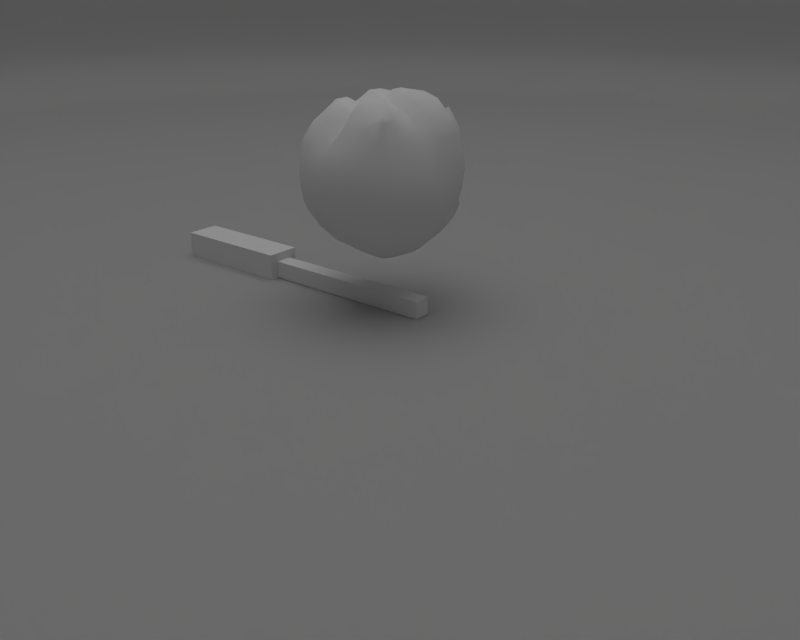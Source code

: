 # Source: displayField.blend  (saved by Blender 2.76.0; exported with 4.5.12 LTS)
import bpy
from mathutils import Matrix  # noqa: F401  (used for matrix-valued properties, if any)

bpy.ops.wm.read_factory_settings(use_empty=True)
scene = bpy.context.scene
scene.name = 'Scene'

# ---- collections
col_collection_1 = bpy.data.collections.new('Collection 1'); scene.collection.children.link(col_collection_1)

# ---- materials (node trees are filled in below, after node groups)
mat_pot = bpy.data.materials.new('pot')
mat_pot.alpha_threshold = 0.0
mat_pot.diffuse_color = (0.4385, 0.4385, 0.4385, 1.0)
mat_pot.roughness = 0.5
mat_pot.specular_intensity = 1.0

# ---- material node trees

# ---- world
world_world_001 = bpy.data.worlds.new('World.001'); scene.world = world_world_001
world_world_001.color = (1.0, 1.0, 1.0)
world_world_001.use_sun_shadow = False
world_world_001.sun_shadow_jitter_overblur = 0.0
world_world_001.cycles.sampling_method = 'MANUAL'
world_world_001.cycles.sample_map_resolution = 256
world_world_001.light_settings.ao_factor = 0.4286

# ---- cameras
cam_x = bpy.data.cameras.new('攝影機')
cam_x.clip_end = 100.0
cam_x.lens = 35.0
cam_x.sensor_width = 32.0
cam_x.sensor_height = 18.0
cam_x.display_size = 2.0
cam_x.dof.focus_distance = 0.0

# ---- meshes
me_x = bpy.data.meshes.new('圓柱體')
me_x.from_pydata([(4.005e-08, 4.284e-08, 0.0), (2.523, 12.69, 24.23), (4.95, 11.95, 24.23), (7.186, 10.75, 24.23), (9.146, 9.146, 24.23), (10.75, 7.186, 24.23), (11.95, 4.95, 24.23), (12.69, 2.523, 24.23), (12.93, 8.933e-06, 24.23), (12.69, -2.523, 24.23), (11.95, -4.95, 24.23), (10.75, -7.186, 24.23), (9.146, -9.146, 24.23), (7.186, -10.75, 24.23), (4.95, -11.95, 24.23), (2.523, -12.69, 24.23), (6.204e-06, -12.93, 24.23), (-2.523, -12.69, 24.23), (-4.95, -11.95, 24.23), (-7.186, -10.75, 24.23), (-9.146, -9.146, 24.23), (-10.75, -7.186, 24.23), (-11.95, -4.95, 24.23), (-12.69, -2.523, 24.23), (-12.93, -2.58e-06, 24.23), (-12.69, 2.523, 24.23), (-11.95, 4.95, 24.23), (-10.75, 7.186, 24.23), (-9.146, 9.146, 24.23), (-7.186, 10.75, 24.23), (-4.95, 11.95, 24.23), (-2.523, 12.69, 24.23), (1.99e-06, 12.93, 24.23), (2.523, 12.69, 1.441), (2.241, 11.27, 0.0), (2.486, 12.5, 0.7205), (2.382, 11.98, 0.1931), (4.95, 11.95, 1.441), (4.396, 10.61, 0.0), (4.876, 11.77, 0.7205), (4.673, 11.28, 0.1931), (7.186, 10.75, 1.441), (6.382, 9.551, 0.0), (7.078, 10.59, 0.7205), (6.784, 10.15, 0.1931), (9.146, 9.146, 1.441), (8.122, 8.122, 0.0), (9.009, 9.009, 0.7205), (8.634, 8.634, 0.1931), (10.75, 7.186, 1.441), (9.551, 6.382, 0.0), (10.59, 7.078, 0.7205), (10.15, 6.784, 0.1931), (11.95, 4.95, 1.441), (10.61, 4.396, 0.0), (11.77, 4.876, 0.7205), (11.28, 4.673, 0.1931), (12.69, 2.523, 1.441), (11.27, 2.241, 0.0), (12.5, 2.486, 0.7205), (11.98, 2.382, 0.1931), (12.93, 8.933e-06, 1.441), (11.49, 7.956e-06, 0.0), (12.74, 8.803e-06, 0.7205), (12.21, 8.445e-06, 0.1931), (12.69, -2.523, 1.441), (11.27, -2.241, 0.0), (12.5, -2.486, 0.7205), (11.98, -2.382, 0.1931), (11.95, -4.95, 1.441), (10.61, -4.396, 0.0), (11.77, -4.876, 0.7205), (11.28, -4.673, 0.1931), (10.75, -7.186, 1.441), (9.551, -6.382, 0.0), (10.59, -7.078, 0.7205), (10.15, -6.784, 0.1931), (9.146, -9.146, 1.441), (8.122, -8.122, 0.0), (9.009, -9.009, 0.7205), (8.634, -8.634, 0.1931), (7.186, -10.75, 1.441), (6.382, -9.551, 0.0), (7.078, -10.59, 0.7205), (6.784, -10.15, 0.1931), (4.95, -11.95, 1.441), (4.396, -10.61, 0.0), (4.876, -11.77, 0.7205), (4.673, -11.28, 0.1931), (2.523, -12.69, 1.441), (2.241, -11.27, 0.0), (2.486, -12.5, 0.7205), (2.382, -11.98, 0.1931), (6.204e-06, -12.93, 1.441), (5.528e-06, -11.49, 0.0), (6.113e-06, -12.74, 0.7205), (5.866e-06, -12.21, 0.1931), (-2.523, -12.69, 1.441), (-2.241, -11.27, 0.0), (-2.486, -12.5, 0.7205), (-2.382, -11.98, 0.1931), (-4.95, -11.95, 1.441), (-4.396, -10.61, 0.0), (-4.876, -11.77, 0.7205), (-4.673, -11.28, 0.1931), (-7.186, -10.75, 1.441), (-6.382, -9.551, 0.0), (-7.078, -10.59, 0.7205), (-6.784, -10.15, 0.1931), (-9.146, -9.146, 1.441), (-8.122, -8.122, 0.0), (-9.009, -9.009, 0.7205), (-8.634, -8.634, 0.1931), (-10.75, -7.186, 1.441), (-9.551, -6.382, 0.0), (-10.59, -7.078, 0.7205), (-10.15, -6.784, 0.1931), (-11.95, -4.95, 1.441), (-10.61, -4.396, 0.0), (-11.77, -4.876, 0.7205), (-11.28, -4.673, 0.1931), (-12.69, -2.523, 1.441), (-11.27, -2.241, 0.0), (-12.5, -2.486, 0.7205), (-11.98, -2.382, 0.1931), (-12.93, -2.58e-06, 1.441), (-11.49, -2.268e-06, 0.0), (-12.74, -2.537e-06, 0.7205), (-12.21, -2.424e-06, 0.1931), (-12.69, 2.523, 1.441), (-11.27, 2.241, 0.0), (-12.5, 2.486, 0.7205), (-11.98, 2.382, 0.1931), (-11.95, 4.95, 1.441), (-10.61, 4.396, 0.0), (-11.77, 4.876, 0.7205), (-11.28, 4.673, 0.1931), (-10.75, 7.186, 1.441), (-9.551, 6.382, 0.0), (-10.59, 7.078, 0.7205), (-10.15, 6.784, 0.1931), (-9.146, 9.146, 1.441), (-8.122, 8.122, 0.0), (-9.009, 9.009, 0.7205), (-8.634, 8.634, 0.1931), (-7.186, 10.75, 1.441), (-6.382, 9.551, 0.0), (-7.078, 10.59, 0.7205), (-6.784, 10.15, 0.1931), (-4.95, 11.95, 1.441), (-4.396, 10.61, 0.0), (-4.876, 11.77, 0.7205), (-4.673, 11.28, 0.1931), (-2.523, 12.69, 1.441), (-2.241, 11.27, 0.0), (-2.486, 12.5, 0.7205), (-2.382, 11.98, 0.1931), (1.785e-06, 11.49, 0.0), (1.99e-06, 12.93, 1.441), (1.887e-06, 12.21, 0.1931), (1.96e-06, 12.74, 0.7205)], [], [(145, 29, 28, 141), (37, 2, 1, 33), (89, 15, 14, 85), (141, 28, 27, 137), (33, 1, 32, 158), (85, 14, 13, 81), (137, 27, 26, 133), (81, 13, 12, 77), (133, 26, 25, 129), (77, 12, 11, 73), (129, 25, 24, 125), (73, 11, 10, 69), (125, 24, 23, 121), (69, 10, 9, 65), (121, 23, 22, 117), (65, 9, 8, 61), (117, 22, 21, 113), (61, 8, 7, 57), (113, 21, 20, 109), (57, 7, 6, 53), (109, 20, 19, 105), (53, 6, 5, 49), (105, 19, 18, 101), (158, 32, 31, 153), (49, 5, 4, 45), (101, 18, 17, 97), (153, 31, 30, 149), (45, 4, 3, 41), (97, 17, 16, 93), (93, 16, 15, 89), (41, 3, 2, 37), (149, 30, 29, 145), (158, 160, 35, 33), (160, 159, 36, 35), (159, 157, 34, 36), (33, 35, 39, 37), (35, 36, 40, 39), (36, 34, 38, 40), (37, 39, 43, 41), (39, 40, 44, 43), (40, 38, 42, 44), (41, 43, 47, 45), (43, 44, 48, 47), (44, 42, 46, 48), (45, 47, 51, 49), (47, 48, 52, 51), (48, 46, 50, 52), (49, 51, 55, 53), (51, 52, 56, 55), (52, 50, 54, 56), (53, 55, 59, 57), (55, 56, 60, 59), (56, 54, 58, 60), (57, 59, 63, 61), (59, 60, 64, 63), (60, 58, 62, 64), (61, 63, 67, 65), (63, 64, 68, 67), (64, 62, 66, 68), (65, 67, 71, 69), (67, 68, 72, 71), (68, 66, 70, 72), (69, 71, 75, 73), (71, 72, 76, 75), (72, 70, 74, 76), (73, 75, 79, 77), (75, 76, 80, 79), (76, 74, 78, 80), (77, 79, 83, 81), (79, 80, 84, 83), (80, 78, 82, 84), (81, 83, 87, 85), (83, 84, 88, 87), (84, 82, 86, 88), (85, 87, 91, 89), (87, 88, 92, 91), (88, 86, 90, 92), (89, 91, 95, 93), (91, 92, 96, 95), (92, 90, 94, 96), (93, 95, 99, 97), (95, 96, 100, 99), (96, 94, 98, 100), (97, 99, 103, 101), (99, 100, 104, 103), (100, 98, 102, 104), (101, 103, 107, 105), (103, 104, 108, 107), (104, 102, 106, 108), (105, 107, 111, 109), (107, 108, 112, 111), (108, 106, 110, 112), (109, 111, 115, 113), (111, 112, 116, 115), (112, 110, 114, 116), (113, 115, 119, 117), (115, 116, 120, 119), (116, 114, 118, 120), (117, 119, 123, 121), (119, 120, 124, 123), (120, 118, 122, 124), (121, 123, 127, 125), (123, 124, 128, 127), (124, 122, 126, 128), (125, 127, 131, 129), (127, 128, 132, 131), (128, 126, 130, 132), (129, 131, 135, 133), (131, 132, 136, 135), (132, 130, 134, 136), (133, 135, 139, 137), (135, 136, 140, 139), (136, 134, 138, 140), (137, 139, 143, 141), (139, 140, 144, 143), (140, 138, 142, 144), (141, 143, 147, 145), (143, 144, 148, 147), (144, 142, 146, 148), (145, 147, 151, 149), (147, 148, 152, 151), (148, 146, 150, 152), (149, 151, 155, 153), (151, 152, 156, 155), (152, 150, 154, 156), (153, 155, 160, 158), (155, 156, 159, 160), (156, 154, 157, 159), (150, 0, 154), (98, 0, 102), (46, 0, 50), (154, 0, 157), (102, 0, 106), (50, 0, 54), (106, 0, 110), (54, 0, 58), (110, 0, 114), (58, 0, 62), (114, 0, 118), (62, 0, 66), (118, 0, 122), (66, 0, 70), (122, 0, 126), (70, 0, 74), (126, 0, 130), (74, 0, 78), (130, 0, 134), (78, 0, 82), (134, 0, 138), (82, 0, 86), (138, 0, 142), (86, 0, 90), (34, 0, 38), (142, 0, 146), (90, 0, 94), (38, 0, 42), (146, 0, 150), (94, 0, 98), (42, 0, 46), (157, 0, 34)])
me_x.polygons.foreach_set('use_smooth', [True] * 160)
_uv = me_x.uv_layers.new(name='UVMap')
_uv.uv.foreach_set('vector', [0.7368, 0.05699, 0.7368, 0.05699, 0.8187, 0.1117, 0.8187, 0.1117, 0.2632, 0.05699, 0.2632, 0.05699, 0.3542, 0.01931, 0.3542, 0.01931, 0.4508, 0.9999, 0.4508, 0.9999, 0.3542, 0.9807, 0.3542, 0.9807, 0.8187, 0.1117, 0.8187, 0.1117, 0.8883, 0.1813, 0.8883, 0.1813, 0.3542, 0.01931, 0.3542, 0.01931, 0.4508, 9.998e-05, 0.4508, 9.998e-05, 0.3542, 0.9807, 0.3542, 0.9807, 0.2632, 0.943, 0.2632, 0.943, 0.8883, 0.1813, 0.8883, 0.1813, 0.943, 0.2632, 0.943, 0.2632, 0.2632, 0.943, 0.2632, 0.943, 0.1813, 0.8883, 0.1813, 0.8883, 0.943, 0.2632, 0.943, 0.2632, 0.9807, 0.3542, 0.9807, 0.3542, 0.1813, 0.8883, 0.1813, 0.8883, 0.1117, 0.8187, 0.1117, 0.8187, 0.9807, 0.3542, 0.9807, 0.3542, 0.9999, 0.4508, 0.9999, 0.4508, 0.1117, 0.8187, 0.1117, 0.8187, 0.05699, 0.7368, 0.05699, 0.7368, 0.9999, 0.4508, 0.9999, 0.4508, 0.9999, 0.5492, 0.9999, 0.5492, 0.05699, 0.7368, 0.05699, 0.7368, 0.01931, 0.6458, 0.01931, 0.6458, 0.9999, 0.5492, 0.9999, 0.5492, 0.9807, 0.6458, 0.9807, 0.6458, 0.01931, 0.6458, 0.01931, 0.6458, 9.998e-05, 0.5492, 9.998e-05, 0.5492, 0.9807, 0.6458, 0.9807, 0.6458, 0.943, 0.7368, 0.943, 0.7368, 9.998e-05, 0.5492, 9.998e-05, 0.5492, 0.0001003, 0.4508, 0.0001003, 0.4508, 0.943, 0.7368, 0.943, 0.7368, 0.8883, 0.8187, 0.8883, 0.8187, 0.0001003, 0.4508, 0.0001003, 0.4508, 0.01931, 0.3542, 0.01931, 0.3542, 0.8883, 0.8187, 0.8883, 0.8187, 0.8187, 0.8883, 0.8187, 0.8883, 0.01931, 0.3542, 0.01931, 0.3542, 0.05699, 0.2632, 0.05699, 0.2632, 0.8187, 0.8883, 0.8187, 0.8883, 0.7368, 0.943, 0.7368, 0.943, 0.4508, 9.998e-05, 0.4508, 9.998e-05, 0.5492, 9.998e-05, 0.5492, 9.998e-05, 0.05699, 0.2632, 0.05699, 0.2632, 0.1117, 0.1813, 0.1117, 0.1813, 0.7368, 0.943, 0.7368, 0.943, 0.6458, 0.9807, 0.6458, 0.9807, 0.5492, 9.998e-05, 0.5492, 9.998e-05, 0.6458, 0.01931, 0.6458, 0.01931, 0.1117, 0.1813, 0.1117, 0.1813, 0.1813, 0.1117, 0.1813, 0.1117, 0.6458, 0.9807, 0.6458, 0.9807, 0.5492, 0.9999, 0.5492, 0.9999, 0.5492, 0.9999, 0.5492, 0.9999, 0.4508, 0.9999, 0.4508, 0.9999, 0.1813, 0.1117, 0.1813, 0.1117, 0.2632, 0.05699, 0.2632, 0.05699, 0.6458, 0.01931, 0.6458, 0.01931, 0.7368, 0.05699, 0.7368, 0.05699, 0.4508, 9.998e-05, 0.4558, 0.05142, 0.3692, 0.06865, 0.3542, 0.01931, 0.4558, 0.05142, 0.4626, 0.1203, 0.3892, 0.1349, 0.3692, 0.06865, 0.4626, 0.1203, 0.4725, 0.2205, 0.4185, 0.2312, 0.3892, 0.1349, 0.3542, 0.01931, 0.3692, 0.06865, 0.2875, 0.1025, 0.2632, 0.05699, 0.3692, 0.06865, 0.3892, 0.1349, 0.3201, 0.1635, 0.2875, 0.1025, 0.3892, 0.1349, 0.4185, 0.2312, 0.3676, 0.2523, 0.3201, 0.1635, 0.2632, 0.05699, 0.2875, 0.1025, 0.214, 0.1516, 0.1813, 0.1117, 0.2875, 0.1025, 0.3201, 0.1635, 0.2579, 0.2051, 0.214, 0.1516, 0.3201, 0.1635, 0.3676, 0.2523, 0.3218, 0.2829, 0.2579, 0.2051, 0.1813, 0.1117, 0.214, 0.1516, 0.1516, 0.214, 0.1117, 0.1813, 0.214, 0.1516, 0.2579, 0.2051, 0.2051, 0.2579, 0.1516, 0.214, 0.2579, 0.2051, 0.3218, 0.2829, 0.2829, 0.3218, 0.2051, 0.2579, 0.1117, 0.1813, 0.1516, 0.214, 0.1025, 0.2875, 0.05699, 0.2632, 0.1516, 0.214, 0.2051, 0.2579, 0.1635, 0.3201, 0.1025, 0.2875, 0.2051, 0.2579, 0.2829, 0.3218, 0.2523, 0.3676, 0.1635, 0.3201, 0.05699, 0.2632, 0.1025, 0.2875, 0.06865, 0.3692, 0.01931, 0.3542, 0.1025, 0.2875, 0.1635, 0.3201, 0.1349, 0.3892, 0.06865, 0.3692, 0.1635, 0.3201, 0.2523, 0.3676, 0.2312, 0.4185, 0.1349, 0.3892, 0.01931, 0.3542, 0.06865, 0.3692, 0.05142, 0.4558, 0.0001003, 0.4508, 0.06865, 0.3692, 0.1349, 0.3892, 0.1203, 0.4626, 0.05142, 0.4558, 0.1349, 0.3892, 0.2312, 0.4185, 0.2205, 0.4725, 0.1203, 0.4626, 0.0001003, 0.4508, 0.05142, 0.4558, 0.05142, 0.5442, 9.998e-05, 0.5492, 0.05142, 0.4558, 0.1203, 0.4626, 0.1203, 0.5374, 0.05142, 0.5442, 0.1203, 0.4626, 0.2205, 0.4725, 0.2205, 0.5275, 0.1203, 0.5374, 9.998e-05, 0.5492, 0.05142, 0.5442, 0.06865, 0.6308, 0.01931, 0.6458, 0.05142, 0.5442, 0.1203, 0.5374, 0.1349, 0.6108, 0.06865, 0.6308, 0.1203, 0.5374, 0.2205, 0.5275, 0.2312, 0.5815, 0.1349, 0.6108, 0.01931, 0.6458, 0.06865, 0.6308, 0.1025, 0.7125, 0.05699, 0.7368, 0.06865, 0.6308, 0.1349, 0.6108, 0.1635, 0.6799, 0.1025, 0.7125, 0.1349, 0.6108, 0.2312, 0.5815, 0.2523, 0.6324, 0.1635, 0.6799, 0.05699, 0.7368, 0.1025, 0.7125, 0.1516, 0.786, 0.1117, 0.8187, 0.1025, 0.7125, 0.1635, 0.6799, 0.2051, 0.7421, 0.1516, 0.786, 0.1635, 0.6799, 0.2523, 0.6324, 0.2829, 0.6782, 0.2051, 0.7421, 0.1117, 0.8187, 0.1516, 0.786, 0.214, 0.8484, 0.1813, 0.8883, 0.1516, 0.786, 0.2051, 0.7421, 0.2579, 0.7949, 0.214, 0.8484, 0.2051, 0.7421, 0.2829, 0.6782, 0.3218, 0.7171, 0.2579, 0.7949, 0.1813, 0.8883, 0.214, 0.8484, 0.2875, 0.8975, 0.2632, 0.943, 0.214, 0.8484, 0.2579, 0.7949, 0.3201, 0.8365, 0.2875, 0.8975, 0.2579, 0.7949, 0.3218, 0.7171, 0.3676, 0.7477, 0.3201, 0.8365, 0.2632, 0.943, 0.2875, 0.8975, 0.3692, 0.9313, 0.3542, 0.9807, 0.2875, 0.8975, 0.3201, 0.8365, 0.3892, 0.8651, 0.3692, 0.9313, 0.3201, 0.8365, 0.3676, 0.7477, 0.4185, 0.7688, 0.3892, 0.8651, 0.3542, 0.9807, 0.3692, 0.9313, 0.4558, 0.9486, 0.4508, 0.9999, 0.3692, 0.9313, 0.3892, 0.8651, 0.4626, 0.8797, 0.4558, 0.9486, 0.3892, 0.8651, 0.4185, 0.7688, 0.4725, 0.7795, 0.4626, 0.8797, 0.4508, 0.9999, 0.4558, 0.9486, 0.5442, 0.9486, 0.5492, 0.9999, 0.4558, 0.9486, 0.4626, 0.8797, 0.5374, 0.8797, 0.5442, 0.9486, 0.4626, 0.8797, 0.4725, 0.7795, 0.5275, 0.7795, 0.5374, 0.8797, 0.5492, 0.9999, 0.5442, 0.9486, 0.6308, 0.9313, 0.6458, 0.9807, 0.5442, 0.9486, 0.5374, 0.8797, 0.6108, 0.8651, 0.6308, 0.9313, 0.5374, 0.8797, 0.5275, 0.7795, 0.5815, 0.7688, 0.6108, 0.8651, 0.6458, 0.9807, 0.6308, 0.9313, 0.7125, 0.8975, 0.7368, 0.943, 0.6308, 0.9313, 0.6108, 0.8651, 0.6799, 0.8365, 0.7125, 0.8975, 0.6108, 0.8651, 0.5815, 0.7688, 0.6324, 0.7477, 0.6799, 0.8365, 0.7368, 0.943, 0.7125, 0.8975, 0.786, 0.8484, 0.8187, 0.8883, 0.7125, 0.8975, 0.6799, 0.8365, 0.7421, 0.7949, 0.786, 0.8484, 0.6799, 0.8365, 0.6324, 0.7477, 0.6782, 0.7171, 0.7421, 0.7949, 0.8187, 0.8883, 0.786, 0.8484, 0.8484, 0.786, 0.8883, 0.8187, 0.786, 0.8484, 0.7421, 0.7949, 0.7949, 0.7421, 0.8484, 0.786, 0.7421, 0.7949, 0.6782, 0.7171, 0.7171, 0.6782, 0.7949, 0.7421, 0.8883, 0.8187, 0.8484, 0.786, 0.8975, 0.7125, 0.943, 0.7368, 0.8484, 0.786, 0.7949, 0.7421, 0.8365, 0.6799, 0.8975, 0.7125, 0.7949, 0.7421, 0.7171, 0.6782, 0.7477, 0.6324, 0.8365, 0.6799, 0.943, 0.7368, 0.8975, 0.7125, 0.9313, 0.6308, 0.9807, 0.6458, 0.8975, 0.7125, 0.8365, 0.6799, 0.8651, 0.6108, 0.9313, 0.6308, 0.8365, 0.6799, 0.7477, 0.6324, 0.7688, 0.5815, 0.8651, 0.6108, 0.9807, 0.6458, 0.9313, 0.6308, 0.9486, 0.5442, 0.9999, 0.5492, 0.9313, 0.6308, 0.8651, 0.6108, 0.8797, 0.5374, 0.9486, 0.5442, 0.8651, 0.6108, 0.7688, 0.5815, 0.7795, 0.5275, 0.8797, 0.5374, 0.9999, 0.5492, 0.9486, 0.5442, 0.9486, 0.4558, 0.9999, 0.4508, 0.9486, 0.5442, 0.8797, 0.5374, 0.8797, 0.4626, 0.9486, 0.4558, 0.8797, 0.5374, 0.7795, 0.5275, 0.7795, 0.4725, 0.8797, 0.4626, 0.9999, 0.4508, 0.9486, 0.4558, 0.9313, 0.3692, 0.9807, 0.3542, 0.9486, 0.4558, 0.8797, 0.4626, 0.8651, 0.3892, 0.9313, 0.3692, 0.8797, 0.4626, 0.7795, 0.4725, 0.7688, 0.4185, 0.8651, 0.3892, 0.9807, 0.3542, 0.9313, 0.3692, 0.8975, 0.2875, 0.943, 0.2632, 0.9313, 0.3692, 0.8651, 0.3892, 0.8365, 0.3201, 0.8975, 0.2875, 0.8651, 0.3892, 0.7688, 0.4185, 0.7477, 0.3676, 0.8365, 0.3201, 0.943, 0.2632, 0.8975, 0.2875, 0.8484, 0.214, 0.8883, 0.1813, 0.8975, 0.2875, 0.8365, 0.3201, 0.7949, 0.2579, 0.8484, 0.214, 0.8365, 0.3201, 0.7477, 0.3676, 0.7171, 0.3218, 0.7949, 0.2579, 0.8883, 0.1813, 0.8484, 0.214, 0.786, 0.1516, 0.8187, 0.1117, 0.8484, 0.214, 0.7949, 0.2579, 0.7421, 0.2051, 0.786, 0.1516, 0.7949, 0.2579, 0.7171, 0.3218, 0.6782, 0.2829, 0.7421, 0.2051, 0.8187, 0.1117, 0.786, 0.1516, 0.7125, 0.1025, 0.7368, 0.05699, 0.786, 0.1516, 0.7421, 0.2051, 0.6799, 0.1635, 0.7125, 0.1025, 0.7421, 0.2051, 0.6782, 0.2829, 0.6324, 0.2523, 0.6799, 0.1635, 0.7368, 0.05699, 0.7125, 0.1025, 0.6308, 0.06865, 0.6458, 0.01931, 0.7125, 0.1025, 0.6799, 0.1635, 0.6108, 0.1349, 0.6308, 0.06865, 0.6799, 0.1635, 0.6324, 0.2523, 0.5815, 0.2312, 0.6108, 0.1349, 0.6458, 0.01931, 0.6308, 0.06865, 0.5442, 0.05142, 0.5492, 9.998e-05, 0.6308, 0.06865, 0.6108, 0.1349, 0.5374, 0.1203, 0.5442, 0.05142, 0.6108, 0.1349, 0.5815, 0.2312, 0.5275, 0.2205, 0.5374, 0.1203, 0.5492, 9.998e-05, 0.5442, 0.05142, 0.4558, 0.05142, 0.4508, 9.998e-05, 0.5442, 0.05142, 0.5374, 0.1203, 0.4626, 0.1203, 0.4558, 0.05142, 0.5374, 0.1203, 0.5275, 0.2205, 0.4725, 0.2205, 0.4626, 0.1203, 0.5815, 0.2312, 0.5, 0.5, 0.5275, 0.2205, 0.5815, 0.7688, 0.5, 0.5, 0.6324, 0.7477, 0.2829, 0.3218, 0.5, 0.5, 0.2523, 0.3676, 0.5275, 0.2205, 0.5, 0.5, 0.4725, 0.2205, 0.6324, 0.7477, 0.5, 0.5, 0.6782, 0.7171, 0.2523, 0.3676, 0.5, 0.5, 0.2312, 0.4185, 0.6782, 0.7171, 0.5, 0.5, 0.7171, 0.6782, 0.2312, 0.4185, 0.5, 0.5, 0.2205, 0.4725, 0.7171, 0.6782, 0.5, 0.5, 0.7477, 0.6324, 0.2205, 0.4725, 0.5, 0.5, 0.2205, 0.5275, 0.7477, 0.6324, 0.5, 0.5, 0.7688, 0.5815, 0.2205, 0.5275, 0.5, 0.5, 0.2312, 0.5815, 0.7688, 0.5815, 0.5, 0.5, 0.7795, 0.5275, 0.2312, 0.5815, 0.5, 0.5, 0.2523, 0.6324, 0.7795, 0.5275, 0.5, 0.5, 0.7795, 0.4725, 0.2523, 0.6324, 0.5, 0.5, 0.2829, 0.6782, 0.7795, 0.4725, 0.5, 0.5, 0.7688, 0.4185, 0.2829, 0.6782, 0.5, 0.5, 0.3218, 0.7171, 0.7688, 0.4185, 0.5, 0.5, 0.7477, 0.3676, 0.3218, 0.7171, 0.5, 0.5, 0.3676, 0.7477, 0.7477, 0.3676, 0.5, 0.5, 0.7171, 0.3218, 0.3676, 0.7477, 0.5, 0.5, 0.4185, 0.7688, 0.7171, 0.3218, 0.5, 0.5, 0.6782, 0.2829, 0.4185, 0.7688, 0.5, 0.5, 0.4725, 0.7795, 0.4185, 0.2312, 0.5, 0.5, 0.3676, 0.2523, 0.6782, 0.2829, 0.5, 0.5, 0.6324, 0.2523, 0.4725, 0.7795, 0.5, 0.5, 0.5275, 0.7795, 0.3676, 0.2523, 0.5, 0.5, 0.3218, 0.2829, 0.6324, 0.2523, 0.5, 0.5, 0.5815, 0.2312, 0.5275, 0.7795, 0.5, 0.5, 0.5815, 0.7688, 0.3218, 0.2829, 0.5, 0.5, 0.2829, 0.3218, 0.4725, 0.2205, 0.5, 0.5, 0.4185, 0.2312])
me_x.materials.append(mat_pot)
me_x.use_remesh_preserve_volume = False
me_x.use_remesh_preserve_attributes = False
me_x.use_mirror_vertex_groups = False
me_x.update()
me_008 = bpy.data.meshes.new('立方體.008')
me_008.from_pydata([(-0.1966, -0.03022, 0.04946), (-0.1966, -0.03022, -0.1038), (2.226, 0.0503, -0.03106), (2.226, 0.0503, -0.02328), (-0.1966, 0.123, 0.04946), (-0.1966, 0.123, -0.1038), (2.226, 0.04253, -0.03106), (2.226, 0.04253, -0.02328), (0.3281, 0.2105, -0.1913), (0.4599, 0.2061, -0.1869), (0.4599, 0.2061, 0.1325), (0.3281, 0.2105, 0.1369), (0.3708, 0.1042, 0.0306), (0.4172, 0.1026, 0.02906), (0.4172, 0.1026, -0.0834), (0.3708, 0.1042, -0.08494), (0.4172, -0.009815, 0.02906), (0.3708, -0.01136, 0.0306), (0.3708, -0.01136, -0.08494), (0.4172, -0.009815, -0.0834), (0.4599, -0.1133, 0.1325), (0.3281, -0.1177, 0.1369), (0.3281, -0.1177, -0.1913), (0.4599, -0.1133, -0.1869)], [], [(23, 20, 21, 22), (16, 2, 6, 13), (5, 1, 0, 4), (0, 17, 12, 4), (1, 18, 17, 0), (19, 3, 2, 16), (15, 5, 4, 12), (5, 15, 18, 1), (14, 7, 3, 19), (16, 13, 10, 20), (14, 19, 23, 9), (19, 16, 20, 23), (17, 18, 22, 21), (7, 14, 13, 6), (8, 11, 10, 9), (20, 10, 11, 21), (9, 23, 22, 8), (18, 15, 8, 22), (12, 17, 21, 11), (13, 14, 9, 10), (15, 12, 11, 8)])
me_008.use_remesh_preserve_volume = False
me_008.use_remesh_preserve_attributes = False
me_008.use_mirror_vertex_groups = False
me_008.update()
me_007 = bpy.data.meshes.new('立方體.007')
me_007.from_pydata([(0.3909, -0.04426, -0.02425), (0.3909, -0.04426, 0.129), (-2.032, 0.03626, 0.05627), (-2.032, 0.03626, 0.0485), (0.3909, 0.109, -0.02425), (0.3909, 0.109, 0.129), (-2.032, 0.02848, 0.05627), (-2.032, 0.02848, 0.0485), (-0.1338, 0.1965, 0.2165), (-0.2656, 0.1921, 0.2121), (-0.2656, 0.1921, -0.1073), (-0.1338, 0.1965, -0.1117), (-0.1765, 0.09014, -0.005388), (-0.2229, 0.0886, -0.003845), (-0.2229, 0.0886, 0.1086), (-0.1765, 0.09014, 0.1102), (-0.2229, -0.02386, -0.003845), (-0.1765, -0.0254, -0.005388), (-0.1765, -0.0254, 0.1102), (-0.2229, -0.02386, 0.1086), (-0.2656, -0.1273, -0.1073), (-0.1338, -0.1317, -0.1117), (-0.1338, -0.1317, 0.2165), (-0.2656, -0.1273, 0.2121)], [], [(23, 20, 21, 22), (16, 2, 6, 13), (5, 1, 0, 4), (0, 17, 12, 4), (1, 18, 17, 0), (19, 3, 2, 16), (15, 5, 4, 12), (5, 15, 18, 1), (14, 7, 3, 19), (16, 13, 10, 20), (14, 19, 23, 9), (19, 16, 20, 23), (17, 18, 22, 21), (7, 14, 13, 6), (8, 11, 10, 9), (20, 10, 11, 21), (9, 23, 22, 8), (18, 15, 8, 22), (12, 17, 21, 11), (13, 14, 9, 10), (15, 12, 11, 8)])
me_007.use_remesh_preserve_volume = False
me_007.use_remesh_preserve_attributes = False
me_007.use_mirror_vertex_groups = False
me_007.update()
me_006 = bpy.data.meshes.new('立方體.006')
me_006.from_pydata([(0.3909, -0.1102, 0.005683), (0.3909, -0.1102, 0.1589), (-1.209, -0.1102, 0.005683), (-1.209, -0.1102, 0.1589), (0.3909, 0.04302, 0.005683), (0.3909, 0.04302, 0.1589), (-1.209, 0.04302, 0.005683), (-1.209, 0.04302, 0.1589), (-1.209, -0.1868, -0.07087), (-1.209, -0.1868, 0.2355), (-1.209, 0.1196, -0.07087), (-1.209, 0.1196, 0.2355), (-2.334, -0.1868, -0.07087), (-2.334, -0.1868, 0.2355), (-2.334, 0.1196, -0.07087), (-2.334, 0.1196, 0.2355)], [], [(1, 3, 2, 0), (3, 7, 11, 9), (7, 5, 4, 6), (5, 1, 0, 4), (0, 2, 6, 4), (5, 7, 3, 1), (10, 8, 12, 14), (2, 3, 9, 8), (7, 6, 10, 11), (6, 2, 8, 10), (13, 15, 14, 12), (9, 11, 15, 13), (11, 10, 14, 15), (8, 9, 13, 12)])
me_006.use_remesh_preserve_volume = False
me_006.use_remesh_preserve_attributes = False
me_006.use_mirror_vertex_groups = False
me_006.update()
me_x_1 = bpy.data.meshes.new('立方體')
me_x_1.from_pydata([], [], [])
me_x_1.materials.append(None)
me_x_1.update()
me_007_1 = bpy.data.meshes.new('平面.007')
me_007_1.from_pydata([(0.01008, 0.5505, 0.8763), (0.007122, 0.5833, 1.319), (0.1587, 0.5299, 0.8584), (0.166, 0.5772, 1.277), (0.2894, 0.4802, 0.8535), (0.3227, 0.5188, 1.302), (0.4199, 0.4042, 0.8444), (0.4578, 0.4569, 1.283), (0.5179, 0.2804, 0.8547), (0.5545, 0.3023, 1.299), (0.5956, 0.143, 0.8464), (0.6265, 0.1622, 1.312), (0.6186, -0.00445, 0.8436), (0.6855, -0.01503, 1.319), (0.5962, -0.1654, 0.8078), (0.6804, -0.1846, 1.322), (0.5518, -0.3426, 0.8343), (0.6007, -0.3507, 1.319), (0.4551, -0.4666, 0.8208), (0.5074, -0.5117, 1.324), (0.3279, -0.5803, 0.8115), (0.3674, -0.6411, 1.329), (0.179, -0.6448, 0.7983), (0.1929, -0.7159, 1.329), (0.01091, -0.6762, 0.8104), (0.002093, -0.7078, 1.323), (-0.1509, -0.6139, 0.8192), (-0.1564, -0.6646, 1.32), (-0.3246, -0.5154, 0.813), (-0.3042, -0.5728, 1.303), (-0.3755, -0.4815, 0.8198), (-0.369, -0.5134, 1.306), (-0.5284, -0.3019, 0.8412), (-0.5805, -0.3197, 1.322), (-0.5614, -0.1647, 0.8024), (-0.6537, -0.181, 1.306), (-0.5864, -0.00807, 0.8311), (-0.6629, -0.00999, 1.308), (-0.5545, 0.1232, 0.8275), (-0.616, 0.1425, 1.298), (-0.5013, 0.2418, 0.8612), (-0.5163, 0.2974, 1.304), (-0.4114, 0.3662, 0.8637), (-0.4221, 0.411, 1.28), (-0.289, 0.4582, 0.8804), (-0.2946, 0.4998, 1.294), (-0.1362, 0.5114, 0.8546), (-0.1408, 0.5564, 1.31), (0.02874, 0.5882, 1.051), (0.1564, 0.584, 1.057), (0.3038, 0.5444, 1.068), (0.4597, 0.4562, 1.044), (0.5828, 0.314, 1.045), (0.6532, 0.1649, 1.044), (0.6708, -0.01318, 1.04), (0.6956, -0.1896, 1.044), (0.6329, -0.3672, 1.046), (0.5177, -0.5176, 1.041), (0.3672, -0.6364, 1.041), (0.1993, -0.728, 1.03), (0.001805, -0.7161, 1.044), (-0.1699, -0.6865, 1.052), (-0.3338, -0.5795, 1.051), (-0.4142, -0.5293, 1.053), (-0.5862, -0.3495, 1.05), (-0.6592, -0.1856, 1.069), (-0.6423, -0.02317, 1.044), (-0.6231, 0.1449, 1.059), (-0.543, 0.2852, 1.061), (-0.4208, 0.424, 1.057), (-0.3092, 0.5044, 1.076), (-0.137, 0.5657, 1.058), (-0.001577, 0.5965, 1.188), (0.1558, 0.5926, 1.172), (0.326, 0.5527, 1.184), (0.4885, 0.4736, 1.187), (0.5738, 0.3177, 1.16), (0.6523, 0.1622, 1.181), (0.682, -0.02358, 1.183), (0.6924, -0.1904, 1.184), (0.6258, -0.3654, 1.184), (0.5263, -0.523, 1.187), (0.3902, -0.6616, 1.163), (0.2014, -0.7388, 1.191), (-0.004116, -0.7423, 1.186), (-0.1677, -0.6805, 1.182), (-0.3358, -0.5828, 1.179), (-0.4153, -0.5278, 1.18), (-0.5927, -0.3422, 1.181), (-0.6726, -0.1748, 1.179), (-0.6696, -0.01135, 1.194), (-0.6285, 0.1476, 1.177), (-0.5372, 0.3055, 1.168), (-0.4381, 0.4127, 1.195), (-0.3136, 0.5077, 1.181), (-0.1479, 0.5684, 1.18), (0.1664, 0.5588, 0.9252), (0.3294, 0.5064, 0.9461), (0.4467, 0.4201, 0.9203), (0.5602, 0.309, 0.9446), (0.6209, 0.1497, 0.916), (0.6485, -0.008859, 0.9278), (0.6309, -0.1833, 0.9095), (0.5996, -0.3597, 0.9186), (0.4903, -0.4844, 0.9231), (0.3604, -0.6268, 0.9034), (0.1876, -0.6958, 0.9039), (2.667e-06, -0.7158, 0.9041), (-0.1733, -0.6511, 0.9198), (-0.333, -0.5658, 0.9391), (-0.3902, -0.522, 0.9291), (-0.561, -0.3323, 0.9323), (-0.6185, -0.1799, 0.9514), (-0.6283, -0.006742, 0.939), (-0.5869, 0.1464, 0.9261), (-0.5028, 0.2948, 0.9381), (-0.3949, 0.409, 0.9311), (-0.285, 0.487, 0.9457), (-0.1543, 0.541, 0.9355), (0.01678, 0.5761, 0.9454), (0.01268, 0.4831, 0.7561), (0.1018, 0.4674, 0.7444), (0.2674, 0.3973, 0.7386), (0.3616, 0.353, 0.7475), (0.4654, 0.2283, 0.7455), (0.5187, 0.1349, 0.7453), (0.5243, 0.01477, 0.7149), (0.5351, -0.1373, 0.7289), (0.4771, -0.3107, 0.7317), (0.3948, -0.4154, 0.7317), (0.2539, -0.4976, 0.6966), (0.1433, -0.5503, 0.6912), (0.0142, -0.5677, 0.6782), (-0.1478, -0.5377, 0.6921), (-0.2646, -0.4563, 0.6853), (-0.3264, -0.4177, 0.6991), (-0.4611, -0.2803, 0.7146), (-0.4851, -0.157, 0.6878), (-0.5148, -0.0241, 0.7138), (-0.4865, 0.1319, 0.7338), (-0.4321, 0.2081, 0.7343), (-0.3465, 0.3149, 0.7471), (-0.243, 0.3938, 0.7597), (-0.09695, 0.4521, 0.7529), (0.0182, 0.3454, 0.6164), (0.06983, 0.3414, 0.6158), (0.1635, 0.2911, 0.6157), (0.2307, 0.258, 0.6235), (0.2966, 0.1746, 0.6474), (0.3454, 0.08221, 0.5977), (0.3791, -0.01185, 0.5863), (0.3692, -0.1141, 0.5929), (0.3533, -0.1954, 0.6101), (0.2476, -0.2983, 0.5907), (0.1892, -0.3329, 0.5802), (0.07526, -0.3819, 0.5517), (-0.006261, -0.4077, 0.5458), (-0.09456, -0.374, 0.5434), (-0.155, -0.338, 0.5389), (-0.2611, -0.2742, 0.5613), (-0.3065, -0.184, 0.553), (-0.3557, -0.1121, 0.5762), (-0.3678, -0.03111, 0.5794), (-0.3413, 0.05842, 0.5989), (-0.324, 0.1665, 0.647), (-0.2387, 0.2522, 0.6437), (-0.1491, 0.2855, 0.6252), (-0.07736, 0.3142, 0.6169), (0.2895, -0.08993, 0.5724), (0.1735, -0.1605, 0.5699), (0.06673, -0.1596, 0.5068), (-0.03917, -0.1712, 0.4797), (-0.1366, -0.1763, 0.4823), (-0.2212, -0.1843, 0.5116), (0.2635, -0.006901, 0.5513), (0.1942, 0.01117, 0.525), (0.05601, -0.05028, 0.5152), (-0.06511, -0.08833, 0.4791), (-0.1563, -0.09489, 0.481), (-0.2424, -0.09941, 0.5124), (0.276, 0.06605, 0.5546), (0.1726, 0.0524, 0.5233), (0.1005, 0.05584, 0.5171), (0.004171, 0.02944, 0.5215), (-0.09435, -0.01121, 0.5215), (-0.2023, 0.001389, 0.5345), (0.2241, 0.1792, 0.5965), (0.1178, 0.1404, 0.5765), (0.02626, 0.1528, 0.5583), (-0.06188, 0.1412, 0.5539), (-0.1395, 0.1324, 0.5563), (-0.2203, 0.0911, 0.5771), (0.01701, 0.5633, 1.404), (0.1425, 0.5489, 1.422), (0.2934, 0.4956, 1.417), (0.4146, 0.411, 1.405), (0.5228, 0.2668, 1.411), (0.5963, 0.1158, 1.436), (0.6319, -0.01968, 1.466), (0.6409, -0.1557, 1.447), (0.5631, -0.3263, 1.466), (0.4714, -0.4775, 1.477), (0.3401, -0.6031, 1.483), (0.1825, -0.6901, 1.488), (-0.003446, -0.6823, 1.48), (-0.1614, -0.6351, 1.476), (-0.2833, -0.5546, 1.466), (-0.3504, -0.4519, 1.455), (-0.5459, -0.3043, 1.467), (-0.6022, -0.1673, 1.497), (-0.6115, -0.03279, 1.445), (-0.558, 0.1456, 1.407), (-0.4885, 0.2771, 1.379), (-0.3686, 0.3972, 1.422), (-0.2755, 0.4728, 1.421), (-0.1504, 0.5322, 1.406), (0.02363, 0.4805, 1.531), (0.133, 0.4468, 1.533), (0.212, 0.4039, 1.509), (0.3604, 0.3234, 1.501), (0.5102, 0.1926, 1.496), (0.5791, 0.06041, 1.511), (0.5828, -0.0008321, 1.533), (0.5278, -0.1756, 1.591), (0.4751, -0.2786, 1.598), (0.4119, -0.4388, 1.634), (0.2932, -0.5451, 1.616), (0.1728, -0.6007, 1.646), (0.04091, -0.5929, 1.636), (-0.1098, -0.5873, 1.608), (-0.2249, -0.4814, 1.626), (-0.2924, -0.3787, 1.575), (-0.5051, -0.2598, 1.613), (-0.5651, -0.1833, 1.635), (-0.5667, -0.04853, 1.577), (-0.4766, 0.1093, 1.562), (-0.3706, 0.1879, 1.502), (-0.2537, 0.392, 1.536), (-0.1287, 0.4638, 1.52), (0.4789, -0.2375, 1.621), (0.4335, -0.3212, 1.643), (0.2581, -0.1795, 1.702), (0.354, -0.1041, 1.734), (0.2161, -0.2794, 1.768), (0.0258, -0.06472, 1.694), (0.1491, 0.03845, 1.763), (-0.04912, -0.1811, 1.797), (0.2917, 0.3652, 1.514), (0.0312, 0.0988, 1.67), (-0.07453, 0.1754, 1.735), (0.1483, 0.2971, 1.565), (0.08328, 0.1899, 1.631), (0.1945, 0.1237, 1.694), (0.2478, 0.2493, 1.604), (-0.1645, 0.2719, 1.684), (0.0009221, 0.278, 1.708), (-0.3219, 0.3175, 1.541), (-0.1659, 0.04224, 1.694), (-0.4818, -0.04167, 1.666), (-0.2627, -0.05398, 1.781), (-0.3121, 0.1486, 1.577), (-0.2457, 0.1049, 1.651), (-0.2028, 0.2363, 1.685), (-0.2715, 0.2837, 1.62), (-0.4321, 0.07348, 1.65), (-0.3397, 0.01452, 1.747), (-0.4334, -0.482, 1.309), (-0.4205, -0.3085, 1.59), (-0.458, -0.4074, 1.463), (-0.1322, -0.1284, 1.729), (-0.2403, -0.304, 1.646), (-0.1892, -0.2153, 1.686), (-0.3273, -0.1497, 1.745), (-0.3605, -0.258, 1.681), (-0.1804, -0.3814, 1.705), (-0.1296, -0.285, 1.76), (-0.4491, -0.2042, 1.711), (-0.3754, -0.1093, 1.742), (-0.5003, -0.1772, 1.659), (-0.2094, 0.337, 1.613), (-0.0855, 0.3836, 1.603), (0.02058, 0.3831, 1.614), (0.06416, 0.3667, 1.619), (-0.03482, -0.03029, 1.652), (-0.05285, 0.2878, 1.698), (0.1455, -0.1245, 1.717), (0.0924, -0.2276, 1.792), (0.2514, -0.03531, 1.762), (0.3431, 0.2152, 1.606), (0.3032, 0.1004, 1.691), (0.4231, 0.1383, 1.605), (0.4078, 0.0254, 1.682), (0.2122, -0.3979, 1.755), (-0.02739, -0.3618, 1.791), (0.1089, -0.5162, 1.718), (-0.0784, -0.4403, 1.733)], [], [(72, 1, 3, 73), (73, 3, 5, 74), (74, 5, 7, 75), (75, 7, 9, 76), (76, 9, 11, 77), (77, 11, 13, 78), (78, 13, 15, 79), (79, 15, 17, 80), (80, 17, 19, 81), (81, 19, 21, 82), (82, 21, 23, 83), (83, 23, 25, 84), (84, 25, 27, 85), (85, 27, 29, 86), (86, 29, 87), (87, 31, 266), (88, 33, 35, 89), (89, 35, 37, 90), (90, 37, 39, 91), (91, 39, 41, 92), (92, 41, 43, 93), (93, 43, 45, 94), (94, 45, 47, 95), (95, 47, 1, 72), (118, 71, 48, 119), (117, 70, 71, 118), (116, 69, 70, 117), (115, 68, 69, 116), (114, 67, 68, 115), (113, 66, 67, 114), (112, 65, 66, 113), (111, 64, 65, 112), (110, 63, 64, 111), (109, 62, 63, 110), (108, 61, 62, 109), (107, 60, 61, 108), (106, 59, 60, 107), (105, 58, 59, 106), (104, 57, 58, 105), (103, 56, 57, 104), (102, 55, 56, 103), (101, 54, 55, 102), (100, 53, 54, 101), (99, 52, 53, 100), (98, 51, 52, 99), (97, 50, 51, 98), (96, 49, 50, 97), (119, 48, 49, 96), (71, 95, 72, 48), (70, 94, 95, 71), (69, 93, 94, 70), (68, 92, 93, 69), (67, 91, 92, 68), (66, 90, 91, 67), (65, 89, 90, 66), (64, 88, 89, 65), (63, 87, 88, 64), (62, 86, 87, 63), (61, 85, 86, 62), (60, 84, 85, 61), (59, 83, 84, 60), (58, 82, 83, 59), (57, 81, 82, 58), (56, 80, 81, 57), (55, 79, 80, 56), (54, 78, 79, 55), (53, 77, 78, 54), (52, 76, 77, 53), (51, 75, 76, 52), (50, 74, 75, 51), (49, 73, 74, 50), (48, 72, 73, 49), (0, 119, 96, 2), (2, 96, 97, 4), (4, 97, 98, 6), (6, 98, 99, 8), (8, 99, 100, 10), (10, 100, 101, 12), (12, 101, 102, 14), (14, 102, 103, 16), (16, 103, 104, 18), (18, 104, 105, 20), (20, 105, 106, 22), (22, 106, 107, 24), (24, 107, 108, 26), (26, 108, 109, 28), (28, 109, 110, 30), (30, 110, 111, 32), (32, 111, 112, 34), (34, 112, 113, 36), (36, 113, 114, 38), (38, 114, 115, 40), (40, 115, 116, 42), (42, 116, 117, 44), (44, 117, 118, 46), (46, 118, 119, 0), (8, 10, 125, 124), (18, 20, 130, 129), (28, 30, 135, 134), (38, 40, 140, 139), (4, 6, 123, 122), (14, 16, 128, 127), (24, 26, 133, 132), (0, 2, 121, 120), (34, 36, 138, 137), (44, 46, 143, 142), (10, 12, 126, 125), (20, 22, 131, 130), (30, 32, 136, 135), (40, 42, 141, 140), (6, 8, 124, 123), (16, 18, 129, 128), (26, 28, 134, 133), (36, 38, 139, 138), (46, 0, 120, 143), (2, 4, 122, 121), (12, 14, 127, 126), (22, 24, 132, 131), (32, 34, 137, 136), (42, 44, 142, 141), (124, 125, 149, 148), (139, 140, 164, 163), (132, 133, 157, 156), (125, 126, 150, 149), (140, 141, 165, 164), (133, 134, 158, 157), (126, 127, 151, 150), (141, 142, 166, 165), (134, 135, 159, 158), (127, 128, 152, 151), (142, 143, 167, 166), (120, 121, 145, 144), (135, 136, 160, 159), (128, 129, 153, 152), (143, 120, 144, 167), (121, 122, 146, 145), (136, 137, 161, 160), (129, 130, 154, 153), (122, 123, 147, 146), (137, 138, 162, 161), (130, 131, 155, 154), (123, 124, 148, 147), (138, 139, 163, 162), (131, 132, 156, 155), (173, 160, 161, 179), (151, 168, 174, 150), (168, 169, 175, 174), (169, 170, 176, 175), (170, 171, 177, 176), (171, 172, 178, 177), (172, 173, 179, 178), (168, 151, 152, 153), (169, 168, 153, 154), (170, 169, 154, 155), (171, 170, 155, 156), (172, 171, 156, 157), (173, 172, 157, 158), (160, 173, 158, 159), (185, 162, 163, 191), (149, 180, 186, 148), (180, 181, 187, 186), (181, 182, 188, 187), (182, 183, 189, 188), (183, 184, 190, 189), (184, 185, 191, 190), (162, 185, 179, 161), (180, 149, 150, 174), (181, 180, 174, 175), (182, 181, 175, 176), (183, 182, 176, 177), (184, 183, 177, 178), (185, 184, 178, 179), (191, 163, 164, 165), (190, 191, 165, 166), (189, 190, 166, 167), (188, 189, 167, 144), (187, 188, 144, 145), (186, 187, 145, 146), (146, 147, 148, 186), (15, 13, 198, 199), (25, 23, 203, 204), (35, 33, 208, 209), (45, 43, 213, 214), (11, 9, 196, 197), (21, 19, 201, 202), (31, 29, 206, 207), (41, 39, 211, 212), (7, 5, 194, 195), (17, 15, 199, 200), (27, 25, 204, 205), (37, 35, 209, 210), (47, 45, 214, 215), (3, 1, 192, 193), (13, 11, 197, 198), (23, 21, 202, 203), (266, 31, 207, 268), (43, 41, 212, 213), (9, 7, 195, 196), (19, 17, 200, 201), (29, 27, 205, 206), (39, 37, 210, 211), (1, 47, 215, 192), (5, 3, 193, 194), (212, 236, 256), (206, 205, 229, 230), (199, 198, 222, 223), (207, 206, 230, 231), (200, 199, 223, 239), (215, 214, 237, 238), (193, 192, 216, 217), (268, 207, 231, 267), (200, 224, 240), (192, 215, 238, 216), (209, 208, 232, 233), (202, 201, 225, 226), (194, 218, 247), (210, 209, 233, 234), (203, 202, 226, 227), (196, 195, 219, 220), (211, 210, 234, 235), (204, 203, 227, 228), (197, 196, 220, 221), (205, 204, 228, 229), (198, 197, 221, 222), (224, 200, 239), (201, 200, 240, 225), (239, 223, 291, 242), (224, 241, 243, 240), (286, 285, 244, 246), (285, 287, 245, 244), (195, 194, 247, 219), (262, 261, 257, 249), (251, 255, 249, 248), (218, 250, 253, 247), (253, 250, 251, 252), (265, 277, 272, 259), (261, 265, 259, 257), (260, 264, 265, 261), (256, 236, 260, 263), (263, 260, 261, 262), (208, 268, 267, 232), (33, 266, 268, 208), (88, 87, 266, 33), (29, 31, 87), (271, 275, 246, 269), (252, 251, 248, 245), (231, 230, 274, 270), (270, 274, 275, 271), (267, 231, 270, 273), (273, 270, 271, 272), (232, 267, 273, 276), (277, 276, 273, 272), (272, 271, 269, 259), (258, 277, 265, 264), (276, 277, 258, 278), (232, 276, 278, 233), (234, 233, 278, 258), (235, 234, 258, 264), (212, 211, 235), (236, 212, 235), (236, 235, 264, 260), (238, 237, 279, 280), (216, 238, 280, 281), (217, 216, 281, 282), (257, 259, 269, 283), (248, 249, 257, 283), (244, 245, 248, 283), (246, 244, 283, 269), (194, 193, 217), (218, 194, 217), (250, 282, 255, 251), (217, 282, 250, 218), (280, 279, 254, 284), (281, 280, 284, 255), (281, 255, 282), (249, 255, 284, 254), (214, 213, 256, 237), (213, 212, 256), (237, 256, 263, 279), (249, 254, 262), (279, 263, 262, 254), (241, 242, 287, 285), (243, 241, 285, 286), (289, 287, 242, 291), (219, 288, 290, 220), (288, 289, 291, 290), (288, 219, 247, 253), (289, 288, 253, 252), (287, 289, 252, 245), (222, 221, 220, 290), (223, 222, 290, 291), (239, 242, 241, 224), (293, 275, 274, 295), (225, 292, 294, 226), (292, 293, 295, 294), (286, 246, 275, 293), (243, 286, 293, 292), (240, 243, 292, 225), (295, 274, 230, 229), (294, 295, 229, 228), (226, 294, 228, 227)])
me_007_1.polygons.foreach_set('use_smooth', [True] * 301)
_uv = me_007_1.uv_layers.new(name='UVMap')
_uv.uv.foreach_set('vector', [0.8832, 0.6059, 0.8832, 0.5377, 0.9348, 0.5377, 0.9348, 0.6059, 0.9348, 0.6059, 0.9348, 0.5377, 0.9863, 0.5377, 0.9863, 0.6059, 0.7297, 0.3014, 0.7297, 0.3588, 0.6749, 0.3588, 0.6749, 0.3014, 0.6749, 0.3014, 0.6749, 0.3588, 0.6201, 0.3588, 0.6201, 0.3014, 0.6201, 0.3014, 0.6201, 0.3588, 0.5653, 0.3588, 0.5653, 0.3014, 0.5653, 0.3014, 0.5653, 0.3588, 0.5105, 0.3588, 0.5105, 0.3014, 0.5105, 0.3014, 0.5105, 0.3588, 0.4557, 0.3588, 0.4557, 0.3014, 0.4557, 0.3014, 0.4557, 0.3588, 0.4009, 0.3588, 0.4009, 0.3014, 0.4009, 0.3014, 0.4009, 0.3588, 0.346, 0.3588, 0.346, 0.3014, 0.346, 0.3014, 0.346, 0.3588, 0.2912, 0.3588, 0.2912, 0.3014, 0.2912, 0.3014, 0.2912, 0.3588, 0.2364, 0.3588, 0.2364, 0.3014, 0.2364, 0.3014, 0.2364, 0.3588, 0.1816, 0.3588, 0.1816, 0.3014, 0.1816, 0.3014, 0.1816, 0.3588, 0.1268, 0.3588, 0.1268, 0.3014, 0.1268, 0.3014, 0.1268, 0.3588, 0.07202, 0.3588, 0.07202, 0.3014, 0.07202, 0.3014, 0.07202, 0.3588, 0.01721, 0.3014, 0.3894, 0.6059, 0.3398, 0.5377, 0.3894, 0.5377, 0.4491, 0.6059, 0.4491, 0.5377, 0.5012, 0.5377, 0.5012, 0.6059, 0.5012, 0.6059, 0.5012, 0.5377, 0.5528, 0.5377, 0.5528, 0.6059, 0.5528, 0.6059, 0.5528, 0.5377, 0.6072, 0.5377, 0.6072, 0.6059, 0.6072, 0.6059, 0.6072, 0.5377, 0.6669, 0.5377, 0.6669, 0.6059, 0.6669, 0.6059, 0.6669, 0.5377, 0.7146, 0.5377, 0.7146, 0.6059, 0.7146, 0.6059, 0.7146, 0.5377, 0.7691, 0.5377, 0.7691, 0.6059, 0.7691, 0.6059, 0.7691, 0.5377, 0.8287, 0.5377, 0.8287, 0.6059, 0.8287, 0.6059, 0.8287, 0.5377, 0.8832, 0.5377, 0.8832, 0.6059, 0.8287, 0.7411, 0.8287, 0.6745, 0.8832, 0.6745, 0.8832, 0.7411, 0.7691, 0.7411, 0.7691, 0.6745, 0.8287, 0.6745, 0.8287, 0.7411, 0.7146, 0.7411, 0.7146, 0.6745, 0.7691, 0.6745, 0.7691, 0.7411, 0.6669, 0.7411, 0.6669, 0.6745, 0.7146, 0.6745, 0.7146, 0.7411, 0.6072, 0.7411, 0.6072, 0.6745, 0.6669, 0.6745, 0.6669, 0.7411, 0.5528, 0.7411, 0.5528, 0.6745, 0.6072, 0.6745, 0.6072, 0.7411, 0.5012, 0.7411, 0.5012, 0.6745, 0.5528, 0.6745, 0.5528, 0.7411, 0.4491, 0.7411, 0.4491, 0.6745, 0.5012, 0.6745, 0.5012, 0.7411, 0.3894, 0.7411, 0.3894, 0.6745, 0.4491, 0.6745, 0.4491, 0.7411, 0.07202, 0.1867, 0.07202, 0.2441, 0.01721, 0.2441, 0.01721, 0.1867, 0.1268, 0.1867, 0.1268, 0.2441, 0.07202, 0.2441, 0.07202, 0.1867, 0.1816, 0.1867, 0.1816, 0.2441, 0.1268, 0.2441, 0.1268, 0.1867, 0.2364, 0.1867, 0.2364, 0.2441, 0.1816, 0.2441, 0.1816, 0.1867, 0.2912, 0.1867, 0.2912, 0.2441, 0.2364, 0.2441, 0.2364, 0.1867, 0.346, 0.1867, 0.346, 0.2441, 0.2912, 0.2441, 0.2912, 0.1867, 0.4009, 0.1867, 0.4009, 0.2441, 0.346, 0.2441, 0.346, 0.1867, 0.4557, 0.1867, 0.4557, 0.2441, 0.4009, 0.2441, 0.4009, 0.1867, 0.5105, 0.1867, 0.5105, 0.2441, 0.4557, 0.2441, 0.4557, 0.1867, 0.5653, 0.1867, 0.5653, 0.2441, 0.5105, 0.2441, 0.5105, 0.1867, 0.6201, 0.1867, 0.6201, 0.2441, 0.5653, 0.2441, 0.5653, 0.1867, 0.6749, 0.1867, 0.6749, 0.2441, 0.6201, 0.2441, 0.6201, 0.1867, 0.7297, 0.1867, 0.7297, 0.2441, 0.6749, 0.2441, 0.6749, 0.1867, 0.9348, 0.7411, 0.9348, 0.6745, 0.9863, 0.6745, 0.9863, 0.7411, 0.8832, 0.7411, 0.8832, 0.6745, 0.9348, 0.6745, 0.9348, 0.7411, 0.8287, 0.6745, 0.8287, 0.6059, 0.8832, 0.6059, 0.8832, 0.6745, 0.7691, 0.6745, 0.7691, 0.6059, 0.8287, 0.6059, 0.8287, 0.6745, 0.7146, 0.6745, 0.7146, 0.6059, 0.7691, 0.6059, 0.7691, 0.6745, 0.6669, 0.6745, 0.6669, 0.6059, 0.7146, 0.6059, 0.7146, 0.6745, 0.6072, 0.6745, 0.6072, 0.6059, 0.6669, 0.6059, 0.6669, 0.6745, 0.5528, 0.6745, 0.5528, 0.6059, 0.6072, 0.6059, 0.6072, 0.6745, 0.5012, 0.6745, 0.5012, 0.6059, 0.5528, 0.6059, 0.5528, 0.6745, 0.4491, 0.6745, 0.4491, 0.6059, 0.5012, 0.6059, 0.5012, 0.6745, 0.3894, 0.6745, 0.3894, 0.6059, 0.4491, 0.6059, 0.4491, 0.6745, 0.07202, 0.2441, 0.07202, 0.3014, 0.01721, 0.3014, 0.01721, 0.2441, 0.1268, 0.2441, 0.1268, 0.3014, 0.07202, 0.3014, 0.07202, 0.2441, 0.1816, 0.2441, 0.1816, 0.3014, 0.1268, 0.3014, 0.1268, 0.2441, 0.2364, 0.2441, 0.2364, 0.3014, 0.1816, 0.3014, 0.1816, 0.2441, 0.2912, 0.2441, 0.2912, 0.3014, 0.2364, 0.3014, 0.2364, 0.2441, 0.346, 0.2441, 0.346, 0.3014, 0.2912, 0.3014, 0.2912, 0.2441, 0.4009, 0.2441, 0.4009, 0.3014, 0.346, 0.3014, 0.346, 0.2441, 0.4557, 0.2441, 0.4557, 0.3014, 0.4009, 0.3014, 0.4009, 0.2441, 0.5105, 0.2441, 0.5105, 0.3014, 0.4557, 0.3014, 0.4557, 0.2441, 0.5653, 0.2441, 0.5653, 0.3014, 0.5105, 0.3014, 0.5105, 0.2441, 0.6201, 0.2441, 0.6201, 0.3014, 0.5653, 0.3014, 0.5653, 0.2441, 0.6749, 0.2441, 0.6749, 0.3014, 0.6201, 0.3014, 0.6201, 0.2441, 0.7297, 0.2441, 0.7297, 0.3014, 0.6749, 0.3014, 0.6749, 0.2441, 0.9348, 0.6745, 0.9348, 0.6059, 0.9863, 0.6059, 0.9863, 0.6745, 0.8832, 0.6745, 0.8832, 0.6059, 0.9348, 0.6059, 0.9348, 0.6745, 0.8832, 0.794, 0.8832, 0.7411, 0.9348, 0.7411, 0.9348, 0.794, 0.9348, 0.794, 0.9348, 0.7411, 0.9863, 0.7411, 0.9863, 0.794, 0.7297, 0.1294, 0.7297, 0.1867, 0.6749, 0.1867, 0.6749, 0.1294, 0.6749, 0.1294, 0.6749, 0.1867, 0.6201, 0.1867, 0.6201, 0.1294, 0.6201, 0.1294, 0.6201, 0.1867, 0.5653, 0.1867, 0.5653, 0.1294, 0.5653, 0.1294, 0.5653, 0.1867, 0.5105, 0.1867, 0.5105, 0.1294, 0.5105, 0.1294, 0.5105, 0.1867, 0.4557, 0.1867, 0.4557, 0.1294, 0.4557, 0.1294, 0.4557, 0.1867, 0.4009, 0.1867, 0.4009, 0.1294, 0.4009, 0.1294, 0.4009, 0.1867, 0.346, 0.1867, 0.346, 0.1294, 0.346, 0.1294, 0.346, 0.1867, 0.2912, 0.1867, 0.2912, 0.1294, 0.2912, 0.1294, 0.2912, 0.1867, 0.2364, 0.1867, 0.2364, 0.1294, 0.2364, 0.1294, 0.2364, 0.1867, 0.1816, 0.1867, 0.1816, 0.1294, 0.1816, 0.1294, 0.1816, 0.1867, 0.1268, 0.1867, 0.1268, 0.1294, 0.1268, 0.1294, 0.1268, 0.1867, 0.07202, 0.1867, 0.07202, 0.1294, 0.07202, 0.1294, 0.07202, 0.1867, 0.01721, 0.1867, 0.01721, 0.1294, 0.3894, 0.794, 0.3894, 0.7411, 0.4491, 0.7411, 0.4491, 0.794, 0.4491, 0.794, 0.4491, 0.7411, 0.5012, 0.7411, 0.5012, 0.794, 0.5012, 0.794, 0.5012, 0.7411, 0.5528, 0.7411, 0.5528, 0.794, 0.5528, 0.794, 0.5528, 0.7411, 0.6072, 0.7411, 0.6072, 0.794, 0.6072, 0.794, 0.6072, 0.7411, 0.6669, 0.7411, 0.6669, 0.794, 0.6669, 0.794, 0.6669, 0.7411, 0.7146, 0.7411, 0.7146, 0.794, 0.7146, 0.794, 0.7146, 0.7411, 0.7691, 0.7411, 0.7691, 0.794, 0.7691, 0.794, 0.7691, 0.7411, 0.8287, 0.7411, 0.8287, 0.794, 0.8287, 0.794, 0.8287, 0.7411, 0.8832, 0.7411, 0.8832, 0.794, 0.6201, 0.1294, 0.5653, 0.1294, 0.5653, 0.07203, 0.6201, 0.07203, 0.346, 0.1294, 0.2912, 0.1294, 0.2912, 0.07203, 0.346, 0.07203, 0.07202, 0.1294, 0.01721, 0.1294, 0.01721, 0.07203, 0.07202, 0.07203, 0.6072, 0.794, 0.6669, 0.794, 0.6669, 0.8668, 0.6072, 0.8668, 0.7297, 0.1294, 0.6749, 0.1294, 0.6749, 0.07203, 0.7297, 0.07203, 0.4557, 0.1294, 0.4009, 0.1294, 0.4009, 0.07203, 0.4557, 0.07203, 0.1816, 0.1294, 0.1268, 0.1294, 0.1268, 0.07203, 0.1816, 0.07203, 0.8832, 0.794, 0.9348, 0.794, 0.9348, 0.8668, 0.8832, 0.8668, 0.5012, 0.794, 0.5528, 0.794, 0.5528, 0.8668, 0.5012, 0.8668, 0.7691, 0.794, 0.8287, 0.794, 0.8287, 0.8668, 0.7691, 0.8668, 0.5653, 0.1294, 0.5105, 0.1294, 0.5105, 0.07203, 0.5653, 0.07203, 0.2912, 0.1294, 0.2364, 0.1294, 0.2364, 0.07203, 0.2912, 0.07203, 0.3894, 0.794, 0.4491, 0.794, 0.4491, 0.8668, 0.3894, 0.8668, 0.6669, 0.794, 0.7146, 0.794, 0.7146, 0.8668, 0.6669, 0.8668, 0.6749, 0.1294, 0.6201, 0.1294, 0.6201, 0.07203, 0.6749, 0.07203, 0.4009, 0.1294, 0.346, 0.1294, 0.346, 0.07203, 0.4009, 0.07203, 0.1268, 0.1294, 0.07202, 0.1294, 0.07202, 0.07203, 0.1268, 0.07203, 0.5528, 0.794, 0.6072, 0.794, 0.6072, 0.8668, 0.5528, 0.8668, 0.8287, 0.794, 0.8832, 0.794, 0.8832, 0.8668, 0.8287, 0.8668, 0.9348, 0.794, 0.9863, 0.794, 0.9863, 0.8668, 0.9348, 0.8668, 0.5105, 0.1294, 0.4557, 0.1294, 0.4557, 0.07203, 0.5105, 0.07203, 0.2364, 0.1294, 0.1816, 0.1294, 0.1816, 0.07203, 0.2364, 0.07203, 0.4491, 0.794, 0.5012, 0.794, 0.5012, 0.8668, 0.4491, 0.8668, 0.7146, 0.794, 0.7691, 0.794, 0.7691, 0.8668, 0.7146, 0.8668, 0.6201, 0.07203, 0.5653, 0.07203, 0.5653, 0.01467, 0.6201, 0.01467, 0.6072, 0.8668, 0.6669, 0.8668, 0.6669, 0.9736, 0.6072, 0.9736, 0.1816, 0.07203, 0.1268, 0.07203, 0.1268, 0.01467, 0.1816, 0.01467, 0.5653, 0.07203, 0.5105, 0.07203, 0.5105, 0.01467, 0.5653, 0.01467, 0.6669, 0.8668, 0.7146, 0.8668, 0.7146, 0.9736, 0.6669, 0.9736, 0.1268, 0.07203, 0.07202, 0.07203, 0.07202, 0.01467, 0.1268, 0.01467, 0.5105, 0.07203, 0.4557, 0.07203, 0.4557, 0.01467, 0.5105, 0.01467, 0.7146, 0.8668, 0.7691, 0.8668, 0.7691, 0.9736, 0.7146, 0.9736, 0.07202, 0.07203, 0.01721, 0.07203, 0.01721, 0.01467, 0.07202, 0.01467, 0.4557, 0.07203, 0.4009, 0.07203, 0.4009, 0.01467, 0.4557, 0.01467, 0.7691, 0.8668, 0.8287, 0.8668, 0.8287, 0.9736, 0.7691, 0.9736, 0.8832, 0.8668, 0.9348, 0.8668, 0.9348, 0.9736, 0.8832, 0.9736, 0.3894, 0.8668, 0.4491, 0.8668, 0.4491, 0.9736, 0.3894, 0.9736, 0.4009, 0.07203, 0.346, 0.07203, 0.346, 0.01467, 0.4009, 0.01467, 0.8287, 0.8668, 0.8832, 0.8668, 0.8832, 0.9736, 0.8287, 0.9736, 0.9348, 0.8668, 0.9863, 0.8668, 0.9863, 0.9736, 0.9348, 0.9736, 0.4491, 0.8668, 0.5012, 0.8668, 0.5012, 0.9736, 0.4491, 0.9736, 0.346, 0.07203, 0.2912, 0.07203, 0.2912, 0.01467, 0.346, 0.01467, 0.7297, 0.07203, 0.6749, 0.07203, 0.6749, 0.01467, 0.7297, 0.01467, 0.5012, 0.8668, 0.5528, 0.8668, 0.5528, 0.9736, 0.5012, 0.9736, 0.2912, 0.07203, 0.2364, 0.07203, 0.2364, 0.01467, 0.2912, 0.01467, 0.6749, 0.07203, 0.6201, 0.07203, 0.6201, 0.01467, 0.6749, 0.01467, 0.5528, 0.8668, 0.6072, 0.8668, 0.6072, 0.9736, 0.5528, 0.9736, 0.2364, 0.07203, 0.1816, 0.07203, 0.1816, 0.01467, 0.2364, 0.01467, 0.8255, 0.1032, 0.8294, 0.0546, 0.854, 0.02748, 0.8508, 0.09463, 0.8198, 0.4114, 0.8303, 0.3688, 0.8563, 0.3531, 0.8502, 0.4155, 0.8303, 0.3688, 0.8135, 0.3096, 0.8644, 0.3158, 0.8563, 0.3531, 0.8135, 0.3096, 0.8196, 0.2477, 0.8518, 0.2457, 0.8644, 0.3158, 0.8196, 0.2477, 0.8213, 0.194, 0.8453, 0.1828, 0.8518, 0.2457, 0.8213, 0.194, 0.8243, 0.1472, 0.8473, 0.1391, 0.8453, 0.1828, 0.8243, 0.1472, 0.8255, 0.1032, 0.8508, 0.09463, 0.8473, 0.1391, 0.8303, 0.3688, 0.8198, 0.4114, 0.7951, 0.4048, 0.7692, 0.3473, 0.8135, 0.3096, 0.8303, 0.3688, 0.7692, 0.3473, 0.7616, 0.3155, 0.8196, 0.2477, 0.8135, 0.3096, 0.7616, 0.3155, 0.7528, 0.2524, 0.8213, 0.194, 0.8196, 0.2477, 0.7528, 0.2524, 0.749, 0.2093, 0.8243, 0.1472, 0.8213, 0.194, 0.749, 0.2093, 0.7627, 0.1632, 0.8255, 0.1032, 0.8243, 0.1472, 0.7627, 0.1632, 0.7765, 0.1326, 0.8294, 0.0546, 0.8255, 0.1032, 0.7765, 0.1326, 0.7995, 0.07534, 0.8796, 0.1137, 0.8791, 0.02374, 0.9061, 0.03673, 0.9096, 0.1019, 0.88, 0.4002, 0.8773, 0.3586, 0.9162, 0.3383, 0.9154, 0.3856, 0.8773, 0.3586, 0.8771, 0.3051, 0.9093, 0.2815, 0.9162, 0.3383, 0.8771, 0.3051, 0.8808, 0.2692, 0.9151, 0.2329, 0.9093, 0.2815, 0.8808, 0.2692, 0.8778, 0.2198, 0.9153, 0.187, 0.9151, 0.2329, 0.8778, 0.2198, 0.8712, 0.1686, 0.9161, 0.1468, 0.9153, 0.187, 0.8712, 0.1686, 0.8796, 0.1137, 0.9096, 0.1019, 0.9161, 0.1468, 0.8791, 0.02374, 0.8796, 0.1137, 0.8508, 0.09463, 0.854, 0.02748, 0.8773, 0.3586, 0.88, 0.4002, 0.8502, 0.4155, 0.8563, 0.3531, 0.8771, 0.3051, 0.8773, 0.3586, 0.8563, 0.3531, 0.8644, 0.3158, 0.8808, 0.2692, 0.8771, 0.3051, 0.8644, 0.3158, 0.8518, 0.2457, 0.8778, 0.2198, 0.8808, 0.2692, 0.8518, 0.2457, 0.8453, 0.1828, 0.8712, 0.1686, 0.8778, 0.2198, 0.8453, 0.1828, 0.8473, 0.1391, 0.8796, 0.1137, 0.8712, 0.1686, 0.8473, 0.1391, 0.8508, 0.09463, 0.9096, 0.1019, 0.9061, 0.03673, 0.942, 0.04267, 0.9629, 0.09057, 0.9161, 0.1468, 0.9096, 0.1019, 0.9629, 0.09057, 0.9669, 0.1406, 0.9153, 0.187, 0.9161, 0.1468, 0.9669, 0.1406, 0.9712, 0.1796, 0.9151, 0.2329, 0.9153, 0.187, 0.9712, 0.1796, 0.9761, 0.2304, 0.9093, 0.2815, 0.9151, 0.2329, 0.9761, 0.2304, 0.9727, 0.2574, 0.9162, 0.3383, 0.9093, 0.2815, 0.9727, 0.2574, 0.9537, 0.3072, 0.9537, 0.3072, 0.9414, 0.3433, 0.9154, 0.3856, 0.9162, 0.3383, 0.4557, 0.3588, 0.5105, 0.3588, 0.5105, 0.4162, 0.4557, 0.4162, 0.1816, 0.3588, 0.2364, 0.3588, 0.2364, 0.4162, 0.1816, 0.4162, 0.5012, 0.5377, 0.4491, 0.5377, 0.4491, 0.4627, 0.5012, 0.4627, 0.7691, 0.5377, 0.7146, 0.5377, 0.7146, 0.4627, 0.7691, 0.4627, 0.5653, 0.3588, 0.6201, 0.3588, 0.6201, 0.4162, 0.5653, 0.4162, 0.2912, 0.3588, 0.346, 0.3588, 0.346, 0.4162, 0.2912, 0.4162, 0.01721, 0.3588, 0.07202, 0.3588, 0.07202, 0.4162, 0.01721, 0.4162, 0.6669, 0.5377, 0.6072, 0.5377, 0.6072, 0.4627, 0.6669, 0.4627, 0.6749, 0.3588, 0.7297, 0.3588, 0.7297, 0.4162, 0.6749, 0.4162, 0.4009, 0.3588, 0.4557, 0.3588, 0.4557, 0.4162, 0.4009, 0.4162, 0.1268, 0.3588, 0.1816, 0.3588, 0.1816, 0.4162, 0.1268, 0.4162, 0.5528, 0.5377, 0.5012, 0.5377, 0.5012, 0.4627, 0.5528, 0.4627, 0.8287, 0.5377, 0.7691, 0.5377, 0.7691, 0.4627, 0.8287, 0.4627, 0.9348, 0.5377, 0.8832, 0.5377, 0.8832, 0.4627, 0.9348, 0.4627, 0.5105, 0.3588, 0.5653, 0.3588, 0.5653, 0.4162, 0.5105, 0.4162, 0.2364, 0.3588, 0.2912, 0.3588, 0.2912, 0.4162, 0.2364, 0.4162, 0.3894, 0.5377, 0.3398, 0.5377, 0.3398, 0.4627, 0.3894, 0.4627, 0.7146, 0.5377, 0.6669, 0.5377, 0.6669, 0.4627, 0.7146, 0.4627, 0.6201, 0.3588, 0.6749, 0.3588, 0.6749, 0.4162, 0.6201, 0.4162, 0.346, 0.3588, 0.4009, 0.3588, 0.4009, 0.4162, 0.346, 0.4162, 0.07202, 0.3588, 0.1268, 0.3588, 0.1268, 0.4162, 0.07202, 0.4162, 0.6072, 0.5377, 0.5528, 0.5377, 0.5528, 0.4627, 0.6072, 0.4627, 0.8832, 0.5377, 0.8287, 0.5377, 0.8287, 0.4627, 0.8832, 0.4627, 0.9863, 0.5377, 0.9348, 0.5377, 0.9348, 0.4627, 0.9863, 0.4627, 0.3753, 0.6912, 0.3229, 0.7007, 0.3175, 0.6492, 0.1928, 0.9625, 0.1498, 0.964, 0.1456, 0.9057, 0.1836, 0.8932, 0.01908, 0.6132, 0.04566, 0.5715, 0.06691, 0.5848, 0.06004, 0.6551, 0.2264, 0.9472, 0.1928, 0.9625, 0.1836, 0.8932, 0.2181, 0.8885, 0.01245, 0.6905, 0.01908, 0.6132, 0.06004, 0.6551, 0.0654, 0.6851, 0.3198, 0.5302, 0.3414, 0.5786, 0.3112, 0.6134, 0.2936, 0.5666, 0.2459, 0.4706, 0.2816, 0.4861, 0.2595, 0.5364, 0.2302, 0.5264, 0.2594, 0.943, 0.2264, 0.9472, 0.2181, 0.8885, 0.2564, 0.8791, 0.01245, 0.6905, 0.05762, 0.6983, 0.06654, 0.7222, 0.2816, 0.4861, 0.3198, 0.5302, 0.2936, 0.5666, 0.2595, 0.5364, 0.3243, 0.8742, 0.2945, 0.9191, 0.2789, 0.865, 0.2961, 0.8462, 0.02576, 0.8374, 0.01272, 0.763, 0.05801, 0.7624, 0.06514, 0.8165, 0.2004, 0.4578, 0.2055, 0.5186, 0.1812, 0.5164, 0.3553, 0.8285, 0.3243, 0.8742, 0.2961, 0.8462, 0.3176, 0.8164, 0.05459, 0.9025, 0.02576, 0.8374, 0.06514, 0.8165, 0.0878, 0.8506, 0.1088, 0.4842, 0.1575, 0.4578, 0.1592, 0.5137, 0.1063, 0.529, 0.3714, 0.7528, 0.3553, 0.8285, 0.3176, 0.8164, 0.3231, 0.7529, 0.1014, 0.9468, 0.05459, 0.9025, 0.0878, 0.8506, 0.1138, 0.8769, 0.07029, 0.5261, 0.1088, 0.4842, 0.1063, 0.529, 0.074, 0.5631, 0.1498, 0.964, 0.1014, 0.9468, 0.1138, 0.8769, 0.1456, 0.9057, 0.04566, 0.5715, 0.07029, 0.5261, 0.074, 0.5631, 0.06691, 0.5848, 0.05762, 0.6983, 0.01245, 0.6905, 0.0654, 0.6851, 0.01272, 0.763, 0.01245, 0.6905, 0.06654, 0.7222, 0.05801, 0.7624, 0.0654, 0.6851, 0.06004, 0.6551, 0.1164, 0.623, 0.115, 0.67, 0.05762, 0.6983, 0.1221, 0.71, 0.1222, 0.7504, 0.06654, 0.7222, 0.1509, 0.7567, 0.1524, 0.7121, 0.1854, 0.712, 0.1812, 0.7682, 0.1524, 0.7121, 0.1417, 0.6681, 0.1671, 0.6638, 0.1854, 0.712, 0.1575, 0.4578, 0.2004, 0.4578, 0.1812, 0.5164, 0.1592, 0.5137, 0.2702, 0.6595, 0.2696, 0.7073, 0.2414, 0.7138, 0.2383, 0.6573, 0.2037, 0.6198, 0.2354, 0.62, 0.2383, 0.6573, 0.2037, 0.6598, 0.2055, 0.5186, 0.2042, 0.5697, 0.175, 0.5726, 0.1812, 0.5164, 0.175, 0.5726, 0.2042, 0.5697, 0.2037, 0.6198, 0.17, 0.6284, 0.268, 0.7605, 0.2625, 0.7964, 0.2493, 0.8007, 0.2473, 0.7665, 0.2696, 0.7073, 0.268, 0.7605, 0.2473, 0.7665, 0.2414, 0.7138, 0.2973, 0.7045, 0.298, 0.7575, 0.268, 0.7605, 0.2696, 0.7073, 0.3175, 0.6492, 0.3229, 0.7007, 0.2973, 0.7045, 0.2933, 0.6543, 0.2933, 0.6543, 0.2973, 0.7045, 0.2696, 0.7073, 0.2702, 0.6595, 0.2945, 0.9191, 0.2594, 0.943, 0.2564, 0.8791, 0.2789, 0.865, 0.4491, 0.5377, 0.3894, 0.5377, 0.3894, 0.4627, 0.4491, 0.4627, 0.4491, 0.6059, 0.3894, 0.6059, 0.3894, 0.5377, 0.4491, 0.5377, 0.07202, 0.3588, 0.01721, 0.3588, 0.01721, 0.3014, 0.2123, 0.8063, 0.1858, 0.8087, 0.1812, 0.7682, 0.2095, 0.7656, 0.17, 0.6284, 0.2037, 0.6198, 0.2037, 0.6598, 0.1671, 0.6638, 0.2181, 0.8885, 0.1836, 0.8932, 0.1857, 0.8473, 0.2139, 0.8453, 0.2139, 0.8453, 0.1857, 0.8473, 0.1858, 0.8087, 0.2123, 0.8063, 0.2564, 0.8791, 0.2181, 0.8885, 0.2139, 0.8453, 0.2459, 0.8412, 0.2459, 0.8412, 0.2139, 0.8453, 0.2123, 0.8063, 0.2493, 0.8007, 0.2789, 0.865, 0.2564, 0.8791, 0.2459, 0.8412, 0.267, 0.8302, 0.2625, 0.7964, 0.267, 0.8302, 0.2459, 0.8412, 0.2493, 0.8007, 0.2493, 0.8007, 0.2123, 0.8063, 0.2095, 0.7656, 0.2473, 0.7665, 0.2954, 0.7932, 0.2625, 0.7964, 0.268, 0.7605, 0.298, 0.7575, 0.267, 0.8302, 0.2625, 0.7964, 0.2954, 0.7932, 0.288, 0.8267, 0.2789, 0.865, 0.267, 0.8302, 0.288, 0.8267, 0.2961, 0.8462, 0.3176, 0.8164, 0.2961, 0.8462, 0.288, 0.8267, 0.2954, 0.7932, 0.3231, 0.7529, 0.3176, 0.8164, 0.2954, 0.7932, 0.298, 0.7575, 0.3753, 0.6912, 0.3714, 0.7528, 0.3231, 0.7529, 0.3229, 0.7007, 0.3753, 0.6912, 0.3231, 0.7529, 0.3229, 0.7007, 0.3231, 0.7529, 0.298, 0.7575, 0.2973, 0.7045, 0.2936, 0.5666, 0.3112, 0.6134, 0.2879, 0.6283, 0.2687, 0.5927, 0.2595, 0.5364, 0.2936, 0.5666, 0.2687, 0.5927, 0.2454, 0.5773, 0.2302, 0.5264, 0.2595, 0.5364, 0.2454, 0.5773, 0.2339, 0.5756, 0.2414, 0.7138, 0.2473, 0.7665, 0.2095, 0.7656, 0.2038, 0.7099, 0.2037, 0.6598, 0.2383, 0.6573, 0.2414, 0.7138, 0.2038, 0.7099, 0.1854, 0.712, 0.1671, 0.6638, 0.2037, 0.6598, 0.2038, 0.7099, 0.1812, 0.7682, 0.1854, 0.712, 0.2038, 0.7099, 0.2095, 0.7656, 0.2004, 0.4578, 0.2459, 0.4706, 0.2302, 0.5264, 0.2055, 0.5186, 0.2004, 0.4578, 0.2302, 0.5264, 0.2042, 0.5697, 0.2339, 0.5756, 0.2354, 0.62, 0.2037, 0.6198, 0.2302, 0.5264, 0.2339, 0.5756, 0.2042, 0.5697, 0.2055, 0.5186, 0.2687, 0.5927, 0.2879, 0.6283, 0.2664, 0.6439, 0.2467, 0.6241, 0.2454, 0.5773, 0.2687, 0.5927, 0.2467, 0.6241, 0.2354, 0.62, 0.2454, 0.5773, 0.2354, 0.62, 0.2339, 0.5756, 0.2383, 0.6573, 0.2354, 0.62, 0.2467, 0.6241, 0.2664, 0.6439, 0.3414, 0.5786, 0.3548, 0.6248, 0.3175, 0.6492, 0.3112, 0.6134, 0.3548, 0.6248, 0.3753, 0.6912, 0.3175, 0.6492, 0.3112, 0.6134, 0.3175, 0.6492, 0.2933, 0.6543, 0.2879, 0.6283, 0.2383, 0.6573, 0.2664, 0.6439, 0.2702, 0.6595, 0.2879, 0.6283, 0.2933, 0.6543, 0.2702, 0.6595, 0.2664, 0.6439, 0.1221, 0.71, 0.115, 0.67, 0.1417, 0.6681, 0.1524, 0.7121, 0.1222, 0.7504, 0.1221, 0.71, 0.1524, 0.7121, 0.1509, 0.7567, 0.1456, 0.6182, 0.1417, 0.6681, 0.115, 0.67, 0.1164, 0.623, 0.1592, 0.5137, 0.1499, 0.5684, 0.1233, 0.578, 0.1063, 0.529, 0.1499, 0.5684, 0.1456, 0.6182, 0.1164, 0.623, 0.1233, 0.578, 0.1499, 0.5684, 0.1592, 0.5137, 0.1812, 0.5164, 0.175, 0.5726, 0.1456, 0.6182, 0.1499, 0.5684, 0.175, 0.5726, 0.17, 0.6284, 0.1417, 0.6681, 0.1456, 0.6182, 0.17, 0.6284, 0.1671, 0.6638, 0.06691, 0.5848, 0.074, 0.5631, 0.1063, 0.529, 0.1233, 0.578, 0.06004, 0.6551, 0.06691, 0.5848, 0.1233, 0.578, 0.1164, 0.623, 0.0654, 0.6851, 0.115, 0.67, 0.1221, 0.71, 0.05762, 0.6983, 0.1577, 0.8092, 0.1858, 0.8087, 0.1857, 0.8473, 0.1584, 0.8431, 0.05801, 0.7624, 0.1095, 0.7827, 0.1139, 0.8327, 0.06514, 0.8165, 0.1095, 0.7827, 0.1577, 0.8092, 0.1584, 0.8431, 0.1139, 0.8327, 0.1509, 0.7567, 0.1812, 0.7682, 0.1858, 0.8087, 0.1577, 0.8092, 0.1222, 0.7504, 0.1509, 0.7567, 0.1577, 0.8092, 0.1095, 0.7827, 0.06654, 0.7222, 0.1222, 0.7504, 0.1095, 0.7827, 0.05801, 0.7624, 0.1584, 0.8431, 0.1857, 0.8473, 0.1836, 0.8932, 0.1456, 0.9057, 0.1139, 0.8327, 0.1584, 0.8431, 0.1456, 0.9057, 0.1138, 0.8769, 0.06514, 0.8165, 0.1139, 0.8327, 0.1138, 0.8769, 0.0878, 0.8506])
me_007_1.use_remesh_preserve_volume = False
me_007_1.use_remesh_preserve_attributes = False
me_007_1.use_mirror_vertex_groups = False
me_007_1.update()
arm_003 = bpy.data.armatures.new('骨架.003')  # bones are not reproduced

# ---- objects
ob_pot = bpy.data.objects.new('pot', me_x)
ob_amerture = bpy.data.objects.new('amerture', arm_003)
ob_sword_001 = bpy.data.objects.new('sword.001', me_008)
ob_sword = bpy.data.objects.new('sword', me_007)
ob_hands = bpy.data.objects.new('hands', me_006)
ob_x = bpy.data.objects.new('攝影機', cam_x)
ob_handandleg = bpy.data.objects.new('handandleg', me_x_1)
ob_meatball02_retop = bpy.data.objects.new('meatball02_retop', me_007_1)

# ---- transforms, parenting, visibility, modifiers, constraints
ob_pot.location = (0.0, 0.0, 0.0)
ob_pot.lineart.crease_threshold = 0.0
_m = ob_pot.modifiers.new('Subsurf', 'SUBSURF')
_m.uv_smooth = 'PRESERVE_CORNERS'
_m.quality = 2
_m.show_only_control_edges = False
_m = ob_pot.modifiers.new('實體化', 'SOLIDIFY')
_m.thickness = 2.0
_m.thickness_clamp = 1.0
_m.nonmanifold_thickness_mode = 'FIXED'
_m.nonmanifold_merge_threshold = 0.0003
ob_amerture.location = (0.0, 0.0, 0.0)
ob_amerture.show_axis = True
ob_amerture.show_in_front = True
ob_amerture.lineart.crease_threshold = 0.0
ob_sword_001.location = (0.0, 0.0, 0.0)
ob_sword_001.hide_viewport = True
ob_sword_001.hide_render = True
ob_sword_001.lineart.crease_threshold = 0.0
_c = ob_sword_001.constraints.new('COPY_TRANSFORMS'); _c.name = '複製變換'
_c.target_space = 'POSE'
_c.target = ob_amerture
_c.subtarget = 'weapon_IK_L'
ob_sword.location = (0.0, 0.0, 0.0)
ob_sword.hide_viewport = True
ob_sword.hide_render = True
ob_sword.lineart.crease_threshold = 0.0
_c = ob_sword.constraints.new('COPY_TRANSFORMS'); _c.name = '複製變換'
_c.target_space = 'POSE'
_c.target = ob_amerture
_c.subtarget = 'weapon_IK_R'
ob_hands.location = (0.0, 0.0, 0.0)
ob_hands.lineart.crease_threshold = 0.0
_c = ob_hands.constraints.new('COPY_TRANSFORMS'); _c.name = '複製變換'
_c.target_space = 'POSE'
_c.target = ob_amerture
_c.subtarget = 'weapon_IK_R'
ob_x.location = (4.389, -5.283, 2.725)
ob_x.rotation_euler = (1.176, -7.027e-07, 0.6782)
ob_x.scale = (1.0, 1.0, 1.0)
ob_x.lineart.crease_threshold = 0.0
_c = ob_x.constraints.new('CHILD_OF'); _c.name = '親代為'
_c.target = ob_amerture
_c.subtarget = 'body'
_c.use_rotation_x = False
_c.use_rotation_y = False
_c.use_rotation_z = False
_c.use_scale_x = False
_c.use_scale_y = False
_c.use_scale_z = False
_c.set_inverse_pending = False
ob_handandleg.parent = ob_amerture
ob_handandleg.location = (0.0, 0.0, 0.0)
ob_handandleg.lineart.crease_threshold = 0.0
_vg = ob_handandleg.vertex_groups.new(name='feet_L')
_vg = ob_handandleg.vertex_groups.new(name='leg_6_L')
_vg = ob_handandleg.vertex_groups.new(name='leg_4_L')
_vg = ob_handandleg.vertex_groups.new(name='leg_3_L')
_vg = ob_handandleg.vertex_groups.new(name='leg_1_L')
_vg = ob_handandleg.vertex_groups.new(name='arm_2_L')
_vg = ob_handandleg.vertex_groups.new(name='arm_4_L')
_vg = ob_handandleg.vertex_groups.new(name='hand_L')
_vg = ob_handandleg.vertex_groups.new(name='Bone.08')
_vg = ob_handandleg.vertex_groups.new(name='Bone.005')
_vg = ob_handandleg.vertex_groups.new(name='Bone.004')
_vg = ob_handandleg.vertex_groups.new(name='Bone.001')
_vg = ob_handandleg.vertex_groups.new(name='Bone.003')
_vg = ob_handandleg.vertex_groups.new(name='Bone.002')
_vg = ob_handandleg.vertex_groups.new(name='Bone.007')
_vg = ob_handandleg.vertex_groups.new(name='Bone.006')
_vg = ob_handandleg.vertex_groups.new(name='Bone.008')
_vg = ob_handandleg.vertex_groups.new(name='Bone.009')
_vg = ob_handandleg.vertex_groups.new(name='Bone.010')
_vg = ob_handandleg.vertex_groups.new(name='Bone.011')
_vg = ob_handandleg.vertex_groups.new(name='Bone.012')
_vg = ob_handandleg.vertex_groups.new(name='Bone.013')
_vg = ob_handandleg.vertex_groups.new(name='Bone.014')
_vg = ob_handandleg.vertex_groups.new(name='Bone.015')
_vg = ob_handandleg.vertex_groups.new(name='Bone.016')
_vg = ob_handandleg.vertex_groups.new(name='Bone.017')
_vg = ob_handandleg.vertex_groups.new(name='Bone.018')
_vg = ob_handandleg.vertex_groups.new(name='Bone.019')
_vg = ob_handandleg.vertex_groups.new(name='leg_2_L')
_vg = ob_handandleg.vertex_groups.new(name='Bone.020')
_vg = ob_handandleg.vertex_groups.new(name='Bone.021')
_vg = ob_handandleg.vertex_groups.new(name='leg_5_L')
_vg = ob_handandleg.vertex_groups.new(name='Bone.022')
_vg = ob_handandleg.vertex_groups.new(name='Bone.023')
_vg = ob_handandleg.vertex_groups.new(name='arm_1_L')
_vg = ob_handandleg.vertex_groups.new(name='Bone.024')
_vg = ob_handandleg.vertex_groups.new(name='arm_3_L')
_vg = ob_handandleg.vertex_groups.new(name='Bone.025')
_vg = ob_handandleg.vertex_groups.new(name='Bone.026')
_vg = ob_handandleg.vertex_groups.new(name='Bone.027')
_vg = ob_handandleg.vertex_groups.new(name='leg_1.001')
_vg = ob_handandleg.vertex_groups.new(name='leg_2.001')
_vg = ob_handandleg.vertex_groups.new(name='leg_3.001')
_vg = ob_handandleg.vertex_groups.new(name='leg_4.001')
_vg = ob_handandleg.vertex_groups.new(name='leg_5.001')
_vg = ob_handandleg.vertex_groups.new(name='leg_6.001')
_vg = ob_handandleg.vertex_groups.new(name='feet_R')
_vg = ob_handandleg.vertex_groups.new(name='arm_L_1.001')
_vg = ob_handandleg.vertex_groups.new(name='arm_L_2.001')
_vg = ob_handandleg.vertex_groups.new(name='arm_L_3.001')
_vg = ob_handandleg.vertex_groups.new(name='arm_L_4.001')
_vg = ob_handandleg.vertex_groups.new(name='hand_R')
_vg = ob_handandleg.vertex_groups.new(name='leg_1_R')
_vg = ob_handandleg.vertex_groups.new(name='leg_2_R')
_vg = ob_handandleg.vertex_groups.new(name='leg_3_R')
_vg = ob_handandleg.vertex_groups.new(name='leg_4_R')
_vg = ob_handandleg.vertex_groups.new(name='leg_5_R')
_vg = ob_handandleg.vertex_groups.new(name='leg_6_R')
_vg = ob_handandleg.vertex_groups.new(name='arm_1_R')
_vg = ob_handandleg.vertex_groups.new(name='arm_2_R')
_vg = ob_handandleg.vertex_groups.new(name='arm_3_R')
_vg = ob_handandleg.vertex_groups.new(name='arm_4_R')
_vg = ob_handandleg.vertex_groups.new(name='body')
_m = ob_handandleg.modifiers.new('鏡像', 'MIRROR')
_m = ob_handandleg.modifiers.new('Subsurf', 'SUBSURF')
_m.uv_smooth = 'PRESERVE_CORNERS'
_m.quality = 2
_m.show_only_control_edges = False
_m = ob_handandleg.modifiers.new('骨架', 'ARMATURE')
_m.object = ob_amerture
_m.use_deform_preserve_volume = True
ob_meatball02_retop.parent = ob_amerture
ob_meatball02_retop.location = (-0.0655, -0.1086, 0.0)
ob_meatball02_retop.rotation_euler = (0.0, -0.0, 2.091)
ob_meatball02_retop.scale = (0.9121, 0.972, 1.0)
ob_meatball02_retop.lineart.crease_threshold = 0.0
_vg = ob_meatball02_retop.vertex_groups.new(name='root')
_vg = ob_meatball02_retop.vertex_groups.new(name='weapon_IK_R')
_vg = ob_meatball02_retop.vertex_groups.new(name='body')
for _i, _w in zip([0, 1, 2, 3, 4, 5, 6, 7, 8, 9, 10, 11, 12, 13, 14, 15, 16, 17, 18, 19, 20, 21, 22, 23, 24, 25, 26, 27, 28, 29, 30, 31, 32, 33, 34, 35, 36, 37, 38, 39, 40, 41, 42, 43, 44, 45, 46, 47, 48, 49, 50, 51, 52, 53, 54, 55, 56, 57, 58, 59, 60, 61, 62, 63, 64, 65, 66, 67, 68, 69, 70, 71, 72, 73, 74, 75, 76, 77, 78, 79, 80, 81, 82, 83, 84, 85, 86, 87, 88, 89, 90, 91, 92, 93, 94, 95, 96, 97, 98, 99, 100, 101, 102, 103, 104, 105, 106, 107, 108, 109, 110, 111, 112, 113, 114, 115, 116, 117, 118, 119, 120, 121, 122, 123, 124, 125, 126, 127, 128, 129, 130, 131, 132, 133, 134, 135, 136, 137, 138, 139, 140, 141, 142, 143, 144, 145, 146, 147, 148, 149, 150, 151, 152, 153, 154, 155, 156, 157, 158, 159, 160, 161, 162, 163, 164, 165, 166, 167, 168, 169, 170, 171, 172, 173, 174, 175, 176, 177, 178, 179, 180, 181, 182, 183, 184, 185, 186, 187, 188, 189, 190, 191, 192, 193, 194, 195, 196, 197, 198, 199, 200, 201, 202, 203, 204, 205, 206, 207, 208, 209, 210, 211, 212, 213, 214, 215, 216, 217, 218, 219, 220, 221, 222, 223, 224, 225, 226, 227, 228, 229, 230, 231, 232, 233, 234, 235, 236, 237, 238, 239, 240, 241, 242, 243, 244, 245, 246, 247, 248, 249, 250, 251, 252, 253, 254, 255, 256, 257, 258, 259, 260, 261, 262, 263, 264, 265, 266, 267, 268, 269, 270, 271, 272, 273, 274, 275, 276, 277, 278, 279, 280, 281, 282, 283, 284, 285, 286, 287, 288, 289, 290, 291, 292, 293, 294, 295], [1.0, 1.0, 1.0, 1.0, 1.0, 1.0, 1.0, 1.0, 1.0, 1.0, 1.0, 1.0, 1.0, 1.0, 1.0, 1.0, 1.0, 1.0, 0.9906, 1.0, 0.9981, 1.0, 0.9997, 1.0, 1.0, 1.0, 1.0, 1.0, 1.0, 1.0, 1.0, 1.0, 1.0, 1.0, 0.9945, 1.0, 1.0, 1.0, 1.0, 1.0, 1.0, 1.0, 1.0, 1.0, 1.0, 1.0, 1.0, 1.0, 1.0, 1.0, 1.0, 1.0, 1.0, 1.0, 1.0, 1.0, 1.0, 1.0, 1.0, 1.0, 1.0, 1.0, 1.0, 1.0, 1.0, 0.9987, 1.0, 1.0, 1.0, 1.0, 1.0, 1.0, 1.0, 1.0, 1.0, 1.0, 1.0, 1.0, 1.0, 1.0, 1.0, 1.0, 1.0, 1.0, 1.0, 1.0, 1.0, 1.0, 1.0, 0.9983, 1.0, 1.0, 1.0, 1.0, 1.0, 1.0, 1.0, 1.0, 1.0, 1.0, 1.0, 1.0, 1.0, 1.0, 0.9995, 0.9997, 0.9999, 1.0, 1.0, 1.0, 1.0, 1.0, 0.9982, 1.0, 1.0, 1.0, 1.0, 1.0, 1.0, 1.0, 1.0, 1.0, 1.0, 1.0, 1.0, 1.0, 1.0, 1.0, 1.0, 0.9862, 0.9988, 0.9999, 1.0, 1.0, 1.0, 1.0, 0.9996, 0.9897, 1.0, 1.0, 1.0, 1.0, 1.0, 1.0, 1.0, 1.0, 1.0, 1.0, 1.0, 1.0, 1.0, 1.0, 1.0, 1.0, 1.0, 1.0, 1.0, 1.0, 0.9999, 0.9984, 0.996, 1.0, 1.0, 1.0, 1.0, 1.0, 1.0, 1.0, 1.0, 1.0, 1.0, 1.0, 1.0, 0.9987, 1.0, 1.0, 1.0, 1.0, 1.0, 1.0, 1.0, 1.0, 1.0, 1.0, 1.0, 1.0, 1.0, 1.0, 1.0, 1.0, 1.0, 1.0, 1.0, 1.0, 1.0, 1.0, 1.0, 0.9999, 0.9999, 1.0, 1.0, 1.0, 1.0, 1.0, 1.0, 1.0, 1.0, 1.0, 1.0, 1.0, 1.0, 1.0, 1.0, 1.0, 1.0, 1.0, 1.0, 1.0, 1.0, 1.0, 0.9999, 0.9999, 0.9999, 1.0, 1.0, 1.0, 1.0, 1.0, 1.0, 1.0, 1.0, 1.0, 1.0, 1.0, 1.0, 1.0, 1.0, 1.0, 1.0, 1.0, 1.0, 1.0, 1.0, 1.0, 1.0, 1.0, 1.0, 1.0, 1.0, 1.0, 1.0, 1.0, 1.0, 1.0, 1.0, 1.0, 1.0, 1.0, 1.0, 1.0, 1.0, 1.0, 1.0, 1.0, 1.0, 1.0, 1.0, 1.0, 1.0, 1.0, 1.0, 1.0, 1.0, 1.0, 1.0, 1.0, 1.0, 1.0, 1.0, 1.0, 1.0, 1.0, 1.0, 1.0, 1.0, 1.0, 1.0, 1.0, 1.0, 1.0, 0.9999, 1.0, 1.0, 1.0, 1.0, 1.0]): _vg.add([_i], _w, 'REPLACE')
_vg = ob_meatball02_retop.vertex_groups.new(name='leg_1_L')
_vg = ob_meatball02_retop.vertex_groups.new(name='leg_2_L')
_vg = ob_meatball02_retop.vertex_groups.new(name='leg_3_L')
_vg = ob_meatball02_retop.vertex_groups.new(name='leg_4_L')
_vg = ob_meatball02_retop.vertex_groups.new(name='leg_5_L')
_vg = ob_meatball02_retop.vertex_groups.new(name='leg_6_L')
_vg = ob_meatball02_retop.vertex_groups.new(name='feet_L')
_vg = ob_meatball02_retop.vertex_groups.new(name='arm_1_L')
_vg = ob_meatball02_retop.vertex_groups.new(name='arm_2_L')
_vg = ob_meatball02_retop.vertex_groups.new(name='arm_3_L')
_vg = ob_meatball02_retop.vertex_groups.new(name='arm_4_L')
_vg = ob_meatball02_retop.vertex_groups.new(name='hand_L')
_vg = ob_meatball02_retop.vertex_groups.new(name='leg_1_R')
_vg = ob_meatball02_retop.vertex_groups.new(name='leg_2_R')
_vg = ob_meatball02_retop.vertex_groups.new(name='leg_3_R')
_vg = ob_meatball02_retop.vertex_groups.new(name='leg_4_R')
_vg = ob_meatball02_retop.vertex_groups.new(name='leg_5_R')
_vg = ob_meatball02_retop.vertex_groups.new(name='leg_6_R')
_vg = ob_meatball02_retop.vertex_groups.new(name='feet_R')
_vg = ob_meatball02_retop.vertex_groups.new(name='arm_1_R')
_vg = ob_meatball02_retop.vertex_groups.new(name='arm_2_R')
_vg = ob_meatball02_retop.vertex_groups.new(name='arm_3_R')
_vg = ob_meatball02_retop.vertex_groups.new(name='arm_4_R')
_vg = ob_meatball02_retop.vertex_groups.new(name='hand_R')
_vg = ob_meatball02_retop.vertex_groups.new(name='eye_L')
_vg = ob_meatball02_retop.vertex_groups.new(name='eye_R')
_vg = ob_meatball02_retop.vertex_groups.new(name='mouth')
_vg = ob_meatball02_retop.vertex_groups.new(name='cloak')
_m = ob_meatball02_retop.modifiers.new('骨架', 'ARMATURE')
_m.object = ob_amerture
_m = ob_meatball02_retop.modifiers.new('EdgeSplit', 'EDGE_SPLIT')
_m.split_angle = 0.7854

# ---- collection membership
col_collection_1.objects.link(ob_pot)
col_collection_1.objects.link(ob_amerture)
col_collection_1.objects.link(ob_sword_001)
col_collection_1.objects.link(ob_sword)
col_collection_1.objects.link(ob_hands)
col_collection_1.objects.link(ob_x)
col_collection_1.objects.link(ob_handandleg)
col_collection_1.objects.link(ob_meatball02_retop)

# ---- scene / render settings (as saved in the file)
scene.camera = ob_x
scene.frame_start = 1; scene.frame_end = 988; scene.frame_set(0)
scene.render.engine = 'CYCLES'
scene.render.resolution_x = 720
scene.render.resolution_y = 576
scene.render.pixel_aspect_x = 16.0
scene.render.pixel_aspect_y = 11.0
scene.render.fps = 60
scene.render.dither_intensity = 0.0
scene.cycles.use_denoising = False
scene.cycles.samples = 10
scene.cycles.sampling_pattern = 'TABULATED_SOBOL'
scene.cycles.light_sampling_threshold = 0.0
scene.cycles.use_adaptive_sampling = False
scene.cycles.use_light_tree = False
scene.cycles.blur_glossy = 0.0
scene.cycles.pixel_filter_type = 'GAUSSIAN'
scene.cycles.sample_clamp_indirect = 0.0
scene.view_settings.view_transform = 'Standard'
bpy.context.view_layer.update()
